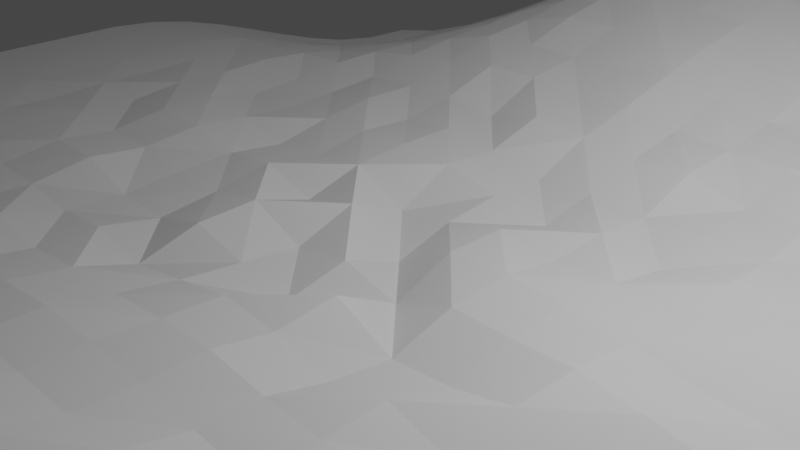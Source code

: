 # Source: plane.blend  (saved by Blender 2.81.16; exported with 4.5.12 LTS)
import bpy
from mathutils import Matrix  # noqa: F401  (used for matrix-valued properties, if any)

bpy.ops.wm.read_factory_settings(use_empty=True)
scene = bpy.context.scene
scene.name = 'Scene'

# ---- collections
col_collection = bpy.data.collections.new('Collection'); scene.collection.children.link(col_collection)

# ---- world
world_world = bpy.data.worlds.new('World'); scene.world = world_world
world_world.use_nodes = True; world_world.node_tree.nodes.clear()
_N = world_world.node_tree.nodes; _L = world_world.node_tree.links
n0 = _N.new('ShaderNodeOutputWorld'); n0.name = 'World Output'; n0.location = (300, 300)
n1 = _N.new('ShaderNodeBackground'); n1.name = 'Background'; n1.location = (10, 300)
n1.inputs[0].default_value = (0.05088, 0.05088, 0.05088, 1.0)
_L.new(n1.outputs[0], n0.inputs[0])
n0.is_active_output = True
world_world.color = (0.05088, 0.05088, 0.05088)
world_world.use_sun_shadow = False
world_world.sun_shadow_jitter_overblur = 0.0

# ---- cameras
cam_camera = bpy.data.cameras.new('Camera')
cam_camera.clip_end = 100.0
cam_camera.ortho_scale = 7.314

# ---- lights
light_light = bpy.data.lights.new('Light', 'POINT')
light_light.transmission_factor = 0.0
light_light.energy = 1000.0
light_light.shadow_soft_size = 0.1
light_light.shadow_maximum_resolution = 0.006
light_light.use_absolute_resolution = True

# ---- meshes
me_plane = bpy.data.meshes.new('Plane')
me_plane.from_pydata([(-0.8682, -1.233, 0.3341), (1.148, -1.201, 0.2096), (-0.7861, 0.7482, -0.07618), (1.056, 0.7828, 0.2903), (-0.8132, 0.5965, -0.07222), (-0.8725, 0.485, -0.04936), (-0.9398, 0.3831, -0.0233), (-0.9894, 0.2602, -0.004097), (-1.0, 0.09091, 0.0), (-1.0, -0.09091, 0.0), (-0.9934, -0.2843, 0.01666), (-0.9626, -0.5206, 0.09476), (-0.9208, -0.7762, 0.2007), (-0.884, -1.023, 0.294), (-0.7022, -1.205, 0.294), (-0.5538, -1.135, 0.2075), (-0.4038, -1.046, 0.1217), (-0.2409, -0.9738, 0.06746), (-0.05449, -0.9456, 0.07313), (0.1323, -0.9382, 0.08311), (0.3091, -0.9456, 0.07313), (0.4804, -0.9645, 0.05131), (0.69, -1.049, 0.08082), (0.9313, -1.153, 0.1599), (1.113, -0.9713, 0.1597), (1.037, -0.7094, 0.048), (0.9822, -0.4834, -0.03548), (0.9757, -0.308, -0.04773), (0.9757, -0.1262, -0.04773), (0.9811, 0.06344, -0.03714), (0.9913, 0.2452, -0.008125), (1.01, 0.3846, 0.07111), (1.032, 0.5035, 0.1712), (1.049, 0.627, 0.2555), (0.867, 0.8089, 0.2555), (0.6702, 0.8695, 0.1761), (0.4817, 0.9392, 0.1232), (0.3035, 0.9911, 0.1142), (0.1322, 1.003, 0.1475), (-0.04393, 1.003, 0.1676), (-0.2202, 0.9904, 0.1454), (-0.362, 0.9308, 0.09204), (-0.4876, 0.8501, 0.02645), (-0.6213, 0.779, -0.0361), (-0.7158, -0.999, 0.2595), (-0.749, -0.7586, 0.1753), (-0.787, -0.5097, 0.07913), (-0.8139, -0.2804, 0.01096), (-0.8182, -0.09091, -0.0007442), (-0.8182, 0.09091, -0.001176), (-0.8112, 0.2645, -0.002694), (-0.7679, 0.3949, -0.01946), (-0.7063, 0.5042, -0.04147), (-0.6489, 0.6228, -0.04782), (-0.5634, -0.9347, 0.183), (-0.5908, -0.7124, 0.1149), (-0.62, -0.4835, 0.03808), (-0.6359, -0.2735, -0.005397), (-0.6364, -0.09091, -0.003508), (-0.6364, 0.09091, -0.0005791), (-0.6357, 0.2719, -0.00044), (-0.6092, 0.4233, -0.01138), (-0.5592, 0.5523, -0.006209), (-0.5111, 0.6869, 0.006602), (-0.4109, -0.8548, 0.1041), (-0.4315, -0.6554, 0.05225), (-0.4511, -0.4577, 0.001903), (-0.4545, -0.2727, -0.01664), (-0.4545, -0.09091, -0.01296), (-0.4545, 0.09091, -0.01202), (-0.4544, 0.2727, -0.01632), (-0.4447, 0.4501, 0.01299), (-0.4128, 0.6061, 0.04259), (-0.3788, 0.7603, 0.07163), (-0.2462, -0.7926, 0.05562), (-0.2584, -0.6163, 0.0212), (-0.2676, -0.4469, 0.0004501), (-0.2726, -0.2725, -0.01643), (-0.2727, -0.09091, -0.02438), (-0.2727, 0.09091, -0.02369), (-0.2712, 0.2728, -0.0139), (-0.2616, 0.4553, 0.03604), (-0.2474, 0.6373, 0.08577), (-0.2294, 0.8125, 0.1272), (-0.05876, -0.7702, 0.06399), (-0.0692, -0.6039, 0.03408), (-0.08111, -0.4399, 0.0165), (-0.08956, -0.2707, -0.02112), (-0.09091, -0.09091, -0.0421), (-0.09091, 0.09091, -0.05095), (-0.08858, 0.2729, -0.011), (-0.07761, 0.4555, 0.0297), (-0.06269, 0.6383, 0.09664), (-0.04957, 0.8211, 0.1463), (0.1273, -0.7638, 0.07302), (0.1158, -0.5993, 0.04104), (0.1026, -0.437, 0.007192), (0.09297, -0.2697, -0.01082), (0.09091, -0.09091, -0.04887), (0.09091, 0.09091, -0.0127), (0.09244, 0.2728, -0.02026), (0.102, 0.4553, 0.02542), (0.1156, 0.6381, 0.08007), (0.1274, 0.8207, 0.1297), (0.3049, -0.7702, 0.06455), (0.2944, -0.6039, 0.0385), (0.2821, -0.4405, -0.002426), (0.273, -0.2723, -0.004315), (0.2716, -0.09256, -0.01357), (0.2723, 0.09031, -0.01761), (0.2729, 0.2727, -0.02049), (0.2786, 0.455, 0.01975), (0.2886, 0.6368, 0.05079), (0.2988, 0.8128, 0.096), (0.4763, -0.7858, 0.04361), (0.467, -0.6177, 0.02408), (0.4555, -0.453, -0.008811), (0.448, -0.2822, -0.03133), (0.4477, -0.1008, -0.01485), (0.4499, 0.08416, -0.02086), (0.4529, 0.2704, -0.02288), (0.4564, 0.4504, -0.002532), (0.4661, 0.6097, 0.05025), (0.4764, 0.7674, 0.09992), (0.6749, -0.8477, 0.05918), (0.6409, -0.6423, 0.006649), (0.6266, -0.4687, -0.01916), (0.6218, -0.2939, -0.03071), (0.6218, -0.1121, -0.03323), (0.6253, 0.07487, -0.02248), (0.6308, 0.2638, -0.01787), (0.6416, 0.425, 0.03201), (0.655, 0.5635, 0.09736), (0.6655, 0.7042, 0.1525), (0.9035, -0.9349, 0.1202), (0.8407, -0.6894, 0.02746), (0.8015, -0.4787, -0.03269), (0.7968, -0.3039, -0.04208), (0.7968, -0.122, -0.0421), (0.8015, 0.06672, -0.03352), (0.8102, 0.2514, -0.009741), (0.8268, 0.3965, 0.05983), (0.8463, 0.5208, 0.1503), (0.8613, 0.6495, 0.2255), (-0.8725, -1.134, 0.3232), (1.047, -1.187, 0.1955), (1.054, 0.699, 0.2809), (-0.6984, 0.7566, -0.06042), (-0.7941, 0.6654, -0.07724), (-0.8403, 0.5376, -0.06184), (-0.9068, 0.4348, -0.0361), (-0.9684, 0.3262, -0.01222), (-0.9995, 0.1813, -0.0001772), (-1.0, -2.235e-08, 0.0), (-0.9997, -0.1823, 0.0007207), (-0.9804, -0.3983, 0.0497), (-0.9421, -0.6477, 0.1468), (-0.9008, -0.9025, 0.2515), (-0.7816, -1.225, 0.3232), (-0.6275, -1.174, 0.2527), (-0.4796, -1.09, 0.1627), (-0.3247, -1.006, 0.08848), (-0.1504, -0.954, 0.06331), (0.04004, -0.9402, 0.0804), (0.2219, -0.9402, 0.0804), (0.3948, -0.9535, 0.06255), (0.579, -0.9973, 0.05746), (0.8089, -1.105, 0.1165), (1.138, -1.096, 0.1955), (1.077, -0.8392, 0.1073), (1.003, -0.5884, -0.004025), (0.9779, -0.3958, -0.04342), (0.9749, -0.2183, -0.04934), (0.9779, -0.03212, -0.04342), (0.985, 0.1594, -0.02905), (0.9999, 0.3191, 0.0267), (1.021, 0.445, 0.1208), (1.041, 0.5632, 0.2178), (0.9628, 0.7899, 0.2809), (0.7691, 0.8365, 0.2185), (0.5744, 0.9049, 0.1437), (0.3916, 0.9691, 0.1135), (0.2173, 1.002, 0.1268), (0.04545, 1.003, 0.1622), (-0.1359, 1.003, 0.162), (-0.2947, 0.9652, 0.1212), (-0.4253, 0.8912, 0.05989), (-0.552, 0.8114, -0.006298), (-0.6298, 0.6947, -0.04372), (-0.7058, -1.108, 0.285), (-0.7309, -0.8816, 0.2214), (-0.7684, -0.6334, 0.1262), (-0.8028, -0.3908, 0.03901), (-0.8182, -0.1818, -3.302e-05), (-0.8182, 2.235e-08, -0.00152), (-0.8182, 0.1818, -7.552e-05), (-0.7934, 0.3342, -0.009594), (-0.738, 0.4502, -0.03105), (-0.6755, 0.5605, -0.04715), (-0.4951, 0.7639, 0.01645), (-0.5558, -1.038, 0.2021), (-0.5756, -0.8253, 0.1525), (-0.6064, -0.5978, 0.07582), (-0.6304, -0.3742, 0.01302), (-0.6364, -0.1818, -0.003685), (-0.6364, 2.235e-08, -0.01035), (-0.6364, 0.1818, -0.003901), (-0.6268, 0.3522, -0.003749), (-0.5855, 0.4887, -0.008286), (-0.5334, 0.6173, -0.001222), (-0.3673, 0.8428, 0.08362), (-0.4052, -0.952, 0.118), (-0.4202, -0.7555, 0.08179), (-0.4426, -0.5556, 0.02344), (-0.4545, -0.3636, -0.01282), (-0.4545, -0.1818, -0.002413), (-0.4545, 2.235e-08, -0.003674), (-0.4545, 0.1818, -0.02033), (-0.4524, 0.3638, -0.009624), (-0.4304, 0.5298, 0.0293), (-0.3947, 0.6821, 0.05817), (-0.2229, 0.9005, 0.1399), (-0.2421, -0.8829, 0.06457), (-0.2521, -0.7035, 0.03903), (-0.2634, -0.5315, 0.007035), (-0.2709, -0.3609, -0.01504), (-0.2727, -0.1818, -0.03471), (-0.2727, 2.235e-08, -0.00816), (-0.2727, 0.1818, -0.008868), (-0.2673, 0.364, 0.003785), (-0.255, 0.5467, 0.05323), (-0.2382, 0.7253, 0.108), (-0.04546, 0.9123, 0.1622), (-0.05561, -0.8564, 0.07089), (-0.06348, -0.6863, 0.05225), (-0.07528, -0.5221, 0.01872), (-0.08608, -0.3564, -0.003963), (-0.09091, -0.1818, -0.0312), (-0.09091, 2.235e-08, -0.01025), (-0.09081, 0.1818, -0.007054), (-0.08392, 0.3641, 0.01963), (-0.07028, 0.5469, 0.06124), (-0.05556, 0.7298, 0.1191), (0.131, 0.9119, 0.143), (0.131, -0.8493, 0.0804), (0.1221, -0.6808, 0.05792), (0.1091, -0.5184, 0.01606), (0.09706, -0.3544, 0.007341), (0.091, -0.1817, -0.001064), (0.09091, 2.235e-08, -0.01259), (0.09091, 0.1818, -0.04001), (0.09639, 0.364, 0.005169), (0.1087, 0.5467, 0.05568), (0.122, 0.7295, 0.1095), (0.3021, 0.9012, 0.109), (0.308, -0.8564, 0.07089), (0.3002, -0.6863, 0.05211), (0.2883, -0.5222, 0.02511), (0.2768, -0.3575, -0.004906), (0.2715, -0.1836, -0.03256), (0.2719, -0.001195, -0.01007), (0.2727, 0.1817, -0.03295), (0.2748, 0.3638, -0.01275), (0.2833, 0.5462, 0.02859), (0.294, 0.7251, 0.0739), (0.48, 0.8509, 0.1158), (0.4792, -0.874, 0.04909), (0.4723, -0.7007, 0.03568), (0.4611, -0.5355, 0.01307), (0.4508, -0.369, -0.00833), (0.4474, -0.1922, -0.02968), (0.4486, -0.008631, -0.02741), (0.4514, 0.1773, -0.02311), (0.4541, 0.3629, -0.01979), (0.4607, 0.5315, 0.02081), (0.4716, 0.6876, 0.07786), (0.6688, 0.7829, 0.1695), (0.6864, -0.9517, 0.07602), (0.6578, -0.7426, 0.03325), (0.6312, -0.5528, -0.01011), (0.6233, -0.3826, -0.0289), (0.6213, -0.2037, -0.0414), (0.6232, -0.01915, -0.03139), (0.6279, 0.1696, -0.02421), (0.6355, 0.3488, 0.0003951), (0.6484, 0.4956, 0.06432), (0.6608, 0.6318, 0.1276), (0.8655, 0.7238, 0.2476), (0.9239, -1.052, 0.1494), (0.8734, -0.8113, 0.07612), (0.8141, -0.576, -0.01291), (0.7987, -0.392, -0.03832), (0.7961, -0.2139, -0.04357), (0.7987, -0.02835, -0.03898), (0.805, 0.1627, -0.02589), (0.8177, 0.3282, 0.02026), (0.8366, 0.4596, 0.1046), (0.8548, 0.5831, 0.1921), (-0.7967, -1.017, 0.285), (-0.8325, -0.7717, 0.1941), (-0.8733, -0.5177, 0.0907), (-0.9031, -0.2833, 0.01512), (-0.9091, -0.09091, 0.0), (-0.9091, 0.09091, 0.0), (-0.8995, 0.2613, -0.003718), (-0.8515, 0.3861, -0.0223), (-0.7858, 0.49, -0.04774), (-0.7267, 0.6034, -0.06506), (-0.639, -0.971, 0.2234), (-0.6693, -0.7385, 0.147), (-0.7029, -0.4976, 0.06183), (-0.7251, -0.2766, 0.001321), (-0.7273, -0.09091, -0.006573), (-0.7273, 0.09091, -0.005015), (-0.7238, 0.2685, -0.004488), (-0.688, 0.4079, -0.0152), (-0.6315, 0.5258, -0.02699), (-0.5779, 0.6518, -0.02312), (-0.4878, -0.8945, 0.1419), (-0.512, -0.6834, 0.0828), (-0.5368, -0.4696, 0.01565), (-0.5455, -0.2727, -0.01476), (-0.5455, -0.09091, -0.01236), (-0.5455, 0.09091, -0.001535), (-0.5455, 0.2727, -0.01328), (-0.5287, 0.4383, 0.002053), (-0.4871, 0.5802, 0.01834), (-0.4456, 0.7244, 0.03898), (-0.331, -0.8196, 0.07366), (-0.3476, -0.6319, 0.03334), (-0.3609, -0.4505, -0.003879), (-0.3636, -0.2727, -0.02621), (-0.3636, -0.09091, -0.02306), (-0.3636, 0.09091, -0.03209), (-0.3629, 0.2728, -0.001919), (-0.3549, 0.4551, 0.02156), (-0.3337, 0.6264, 0.06407), (-0.3076, 0.791, 0.102), (-0.1544, -0.7772, 0.05495), (-0.1636, -0.6092, 0.03584), (-0.1742, -0.4431, 0.009827), (-0.1811, -0.2717, -0.0356), (-0.1818, -0.09091, -0.006319), (-0.1818, 0.09091, -0.009203), (-0.1797, 0.2729, -0.001654), (-0.1691, 0.4554, 0.03794), (-0.1545, 0.6383, 0.08684), (-0.1417, 0.821, 0.143), (0.0353, -0.7655, 0.06945), (0.02404, -0.6005, 0.03677), (0.01123, -0.4378, 0.01252), (0.001872, -0.2699, -0.003031), (0.0, -0.09091, -0.0261), (-7.451e-09, 0.09091, -0.03566), (0.002091, 0.2729, -0.02939), (0.01275, 0.4554, 0.03871), (0.0273, 0.6383, 0.09623), (0.04007, 0.821, 0.1423), (0.2171, -0.7655, 0.07084), (0.2059, -0.6005, 0.0401), (0.193, -0.4378, 0.002182), (0.1836, -0.27, -0.02897), (0.1818, -0.09096, -0.01408), (0.1818, 0.09091, -0.02265), (0.1826, 0.2728, -0.0247), (0.1905, 0.4552, 0.02167), (0.2025, 0.6378, 0.07174), (0.2129, 0.8204, 0.111), (0.3911, -0.7772, 0.05507), (0.3815, -0.6097, 0.03135), (0.3694, -0.4458, 0.002527), (0.3609, -0.2766, -0.02379), (0.3601, -0.09603, -0.007653), (0.3616, 0.0879, -0.02097), (0.3633, 0.2722, -0.01989), (0.3667, 0.4548, -0.003688), (0.3762, 0.6272, 0.04679), (0.3865, 0.794, 0.09233), (0.5693, -0.8075, 0.04265), (0.5517, -0.627, 0.01256), (0.5409, -0.461, -0.01697), (0.5348, -0.2882, -0.03204), (0.5348, -0.1064, -0.02469), (0.5377, 0.07964, -0.02104), (0.5419, 0.2676, -0.02333), (0.5485, 0.4396, 0.01338), (0.5589, 0.5874, 0.06863), (0.5692, 0.7363, 0.1196), (0.7879, -0.8943, 0.08689), (0.7388, -0.6663, 0.01355), (0.7133, -0.4749, -0.02748), (0.709, -0.2993, -0.03636), (0.709, -0.1175, -0.04315), (0.7132, 0.0704, -0.03227), (0.7203, 0.2576, -0.01436), (0.7344, 0.4097, 0.04748), (0.7512, 0.5403, 0.1267), (0.7641, 0.6742, 0.1924), (1.015, -0.9615, 0.149), (0.942, -0.7043, 0.04191), (0.8914, -0.4819, -0.03509), (0.8856, -0.3069, -0.04623), (0.8856, -0.1251, -0.04623), (0.8908, 0.06429, -0.03598), (0.9005, 0.2468, -0.008621), (0.9187, 0.3876, 0.06809), (0.9398, 0.5079, 0.1657), (0.9565, 0.6329, 0.2476), (0.9492, 0.5683, 0.211), (0.9293, 0.4487, 0.1165), (0.9088, 0.3215, 0.02494), (0.8946, 0.1603, -0.02831), (0.8877, -0.03113, -0.04208), (0.8848, -0.2171, -0.04773), (0.8877, -0.3948, -0.04208), (0.9097, -0.5851, -0.006839), (0.98, -0.832, 0.09842), (1.038, -1.084, 0.1828), (0.7585, 0.6052, 0.1631), (0.7429, 0.4761, 0.08664), (0.7266, 0.338, 0.0127), (0.7162, 0.1658, -0.02758), (0.7106, -0.02418, -0.03957), (0.7084, -0.2093, -0.03762), (0.7106, -0.3878, -0.03436), (0.7198, -0.5634, -0.01607), (0.7641, -0.7788, 0.05181), (0.8037, -1.006, 0.1094), (0.5644, 0.6603, 0.0961), (0.5535, 0.515, 0.03959), (0.5445, 0.3581, -0.001893), (0.5398, 0.1736, -0.01631), (0.536, -0.01378, -0.02889), (0.5344, -0.1978, -0.04094), (0.5369, -0.376, -0.02816), (0.5461, -0.5442, -0.00128), (0.5593, -0.7137, 0.02635), (0.5766, -0.9037, 0.05394), (0.3817, 0.7103, 0.07147), (0.3708, 0.5429, 0.01694), (0.3643, 0.3637, -0.004293), (0.3625, 0.1802, -0.01605), (0.3607, -0.004259, -0.01501), (0.3599, -0.1872, -0.008963), (0.3643, -0.3625, -0.01537), (0.3754, -0.5278, 0.01331), (0.3869, -0.6926, 0.04661), (0.3938, -0.864, 0.06061), (0.2082, 0.7291, 0.09119), (0.1963, 0.5465, 0.04008), (0.1857, 0.3639, 0.01224), (0.1818, 0.1818, -0.01702), (0.1818, -1.158e-06, -0.0075), (0.1818, -0.1818, -0.04184), (0.1876, -0.355, -0.004217), (0.1993, -0.5193, 0.02538), (0.212, -0.6822, 0.0592), (0.2206, -0.8512, 0.07787), (0.03425, 0.7297, 0.117), (0.01989, 0.5469, 0.06887), (0.006587, 0.3641, 0.01195), (5.904e-05, 0.1818, -0.02505), (-3.725e-09, 2.235e-08, -0.06158), (4.635e-05, -0.1817, -0.04738), (0.005806, -0.355, 0.003084), (0.0175, -0.5193, 0.01612), (0.03019, -0.6822, 0.05871), (0.03878, -0.8512, 0.07787), (-0.1476, 0.7297, 0.1203), (-0.162, 0.5469, 0.05419), (-0.1753, 0.3641, -0.007001), (-0.1818, 0.1818, -0.00264), (-0.1818, 2.235e-08, -0.03522), (-0.1818, -0.1818, -0.009725), (-0.1784, -0.3585, -0.0054), (-0.169, -0.5264, 0.01297), (-0.1586, -0.6926, 0.04646), (-0.1514, -0.8643, 0.06108), (-0.32, 0.7083, 0.08621), (-0.3463, 0.5429, 0.04982), (-0.3598, 0.3639, -0.002681), (-0.3636, 0.1818, -0.01406), (-0.3636, 2.235e-08, -0.02036), (-0.3636, -0.1818, -0.03077), (-0.3631, -0.3628, -0.002168), (-0.3558, -0.5398, 0.007207), (-0.3387, -0.7255, 0.05532), (-0.3261, -0.9133, 0.0852), (-0.4649, 0.6505, 0.02803), (-0.5094, 0.5105, 0.008071), (-0.5418, 0.3601, -0.004134), (-0.5455, 0.1818, -0.01931), (-0.5455, 2.235e-08, -0.0006371), (-0.5455, -0.1818, -0.002568), (-0.5436, -0.3669, 0.003098), (-0.5256, -0.5761, 0.04807), (-0.4986, -0.7901, 0.1155), (-0.4813, -0.9951, 0.1583), (-0.6027, 0.5861, -0.02707), (-0.661, 0.4677, -0.02294), (-0.7097, 0.3428, -0.007796), (-0.7273, 0.1818, -0.001143), (-0.7273, 2.235e-08, -0.002152), (-0.7273, -0.1818, -0.003208), (-0.7164, -0.3829, 0.02702), (-0.6866, -0.6174, 0.1032), (-0.6526, -0.8572, 0.189), (-0.6302, -1.078, 0.2455), (-0.7541, 0.5435, -0.05915), (-0.8192, 0.4388, -0.03479), (-0.8793, 0.3283, -0.01153), (-0.9088, 0.1815, -0.0001079), (-0.9091, 0.0, 0.0), (-0.9089, -0.1821, 0.0004388), (-0.8906, -0.3963, 0.04689), (-0.8533, -0.644, 0.1415), (-0.813, -0.8971, 0.2437), (-0.7856, -1.127, 0.3131), (0.7678, 0.7507, 0.2117), (0.5727, 0.8174, 0.1362), (0.39, 0.8799, 0.107), (0.2161, 0.9112, 0.1226), (0.04402, 0.9122, 0.1571), (-0.1375, 0.9119, 0.1569), (-0.2986, 0.8762, 0.1143), (-0.4318, 0.8041, 0.05029), (-0.5601, 0.7262, -0.01567), (-0.7069, 0.6732, -0.06519), (0.9611, 0.7056, 0.2721)], [], [(528, 3, 178), (188, 147, 527), (199, 187, 526), (210, 186, 525), (221, 185, 524), (232, 184, 523), (243, 183, 522), (521, 37, 182), (520, 36, 181), (519, 35, 180), (518, 34, 179), (189, 298, 517), (190, 299, 516), (191, 300, 515), (514, 47, 301), (193, 302, 513), (512, 49, 303), (195, 304, 511), (196, 305, 510), (197, 306, 509), (198, 307, 508), (200, 308, 507), (201, 309, 506), (202, 310, 505), (203, 311, 504), (503, 58, 312), (502, 59, 313), (206, 314, 501), (207, 315, 500), (208, 316, 499), (209, 317, 498), (211, 318, 497), (212, 319, 496), (213, 320, 495), (214, 321, 494), (215, 322, 493), (216, 323, 492), (491, 70, 324), (218, 325, 490), (219, 326, 489), (220, 327, 488), (222, 328, 487), (223, 329, 486), (224, 330, 485), (225, 331, 484), (483, 78, 332), (482, 79, 333), (228, 334, 481), (229, 335, 480), (230, 336, 479), (231, 337, 478), (233, 338, 477), (476, 85, 339), (475, 86, 340), (474, 87, 341), (237, 342, 473), (238, 343, 472), (239, 344, 471), (240, 345, 470), (241, 346, 469), (242, 347, 468), (467, 94, 348), (466, 95, 349), (465, 96, 350), (464, 97, 351), (463, 98, 352), (249, 353, 462), (250, 354, 461), (251, 355, 460), (252, 356, 459), (253, 357, 458), (457, 104, 358), (456, 105, 359), (455, 106, 360), (454, 107, 361), (453, 108, 362), (452, 109, 363), (261, 364, 451), (262, 365, 450), (449, 112, 366), (448, 113, 367), (447, 114, 368), (446, 115, 369), (445, 116, 370), (444, 117, 371), (443, 118, 372), (442, 119, 373), (441, 120, 374), (440, 121, 375), (439, 122, 376), (438, 123, 377), (437, 124, 378), (436, 125, 379), (435, 126, 380), (434, 127, 381), (433, 128, 382), (432, 129, 383), (431, 130, 384), (430, 131, 385), (429, 132, 386), (428, 133, 387), (427, 134, 388), (426, 135, 389), (425, 136, 390), (424, 137, 391), (423, 138, 392), (422, 139, 393), (294, 394, 421), (295, 395, 420), (296, 396, 419), (418, 143, 397), (417, 24, 398), (416, 25, 399), (415, 26, 400), (414, 27, 401), (413, 28, 402), (173, 403, 412), (174, 404, 411), (175, 405, 410), (176, 406, 409), (177, 407, 408), (408, 143, 297), (406, 297, 142), (32, 408, 406), (409, 142, 296), (405, 296, 141), (31, 409, 405), (410, 141, 295), (404, 295, 140), (30, 410, 404), (411, 140, 294), (403, 294, 139), (29, 411, 403), (412, 139, 293), (138, 412, 293), (28, 412, 402), (292, 402, 138), (137, 413, 292), (401, 172, 413), (291, 401, 137), (136, 414, 291), (400, 171, 414), (290, 400, 136), (135, 415, 290), (399, 170, 415), (289, 399, 135), (134, 416, 289), (398, 169, 416), (288, 398, 134), (23, 417, 288), (145, 168, 417), (286, 397, 133), (396, 286, 132), (142, 418, 396), (419, 132, 285), (395, 285, 131), (141, 419, 395), (420, 131, 284), (130, 420, 284), (140, 420, 394), (283, 394, 130), (129, 421, 283), (393, 294, 421), (282, 393, 129), (128, 422, 282), (392, 293, 422), (281, 392, 128), (127, 423, 281), (391, 292, 423), (280, 391, 127), (126, 424, 280), (390, 291, 424), (279, 390, 126), (125, 425, 279), (389, 290, 425), (278, 389, 125), (124, 426, 278), (388, 289, 426), (277, 388, 124), (22, 427, 277), (167, 288, 427), (275, 387, 123), (122, 428, 275), (386, 286, 428), (274, 386, 122), (121, 429, 274), (385, 285, 429), (273, 385, 121), (120, 430, 273), (384, 284, 430), (272, 384, 120), (119, 431, 272), (383, 283, 431), (271, 383, 119), (118, 432, 271), (382, 282, 432), (270, 382, 118), (117, 433, 270), (381, 281, 433), (269, 381, 117), (116, 434, 269), (380, 280, 434), (268, 380, 116), (115, 435, 268), (379, 279, 435), (267, 379, 115), (114, 436, 267), (378, 278, 436), (266, 378, 114), (21, 437, 266), (166, 277, 437), (264, 377, 113), (112, 438, 264), (376, 275, 438), (263, 376, 112), (111, 439, 263), (375, 274, 439), (440, 111, 262), (374, 262, 110), (374, 273, 440), (261, 374, 110), (109, 441, 261), (373, 272, 441), (260, 373, 109), (108, 442, 260), (372, 271, 442), (259, 372, 108), (107, 443, 259), (371, 270, 443), (258, 371, 107), (106, 444, 258), (370, 269, 444), (257, 370, 106), (105, 445, 257), (369, 268, 445), (256, 369, 105), (104, 446, 256), (368, 267, 446), (255, 368, 104), (20, 447, 255), (165, 266, 447), (448, 103, 253), (366, 253, 102), (366, 264, 448), (449, 102, 252), (365, 252, 101), (111, 449, 365), (450, 101, 251), (364, 251, 100), (364, 262, 450), (451, 100, 250), (99, 451, 250), (109, 451, 363), (452, 99, 249), (362, 249, 98), (362, 260, 452), (453, 98, 248), (97, 453, 248), (361, 259, 453), (247, 361, 97), (96, 454, 247), (360, 258, 454), (246, 360, 96), (95, 455, 246), (359, 257, 455), (245, 359, 95), (94, 456, 245), (358, 256, 456), (244, 358, 94), (19, 457, 244), (164, 255, 457), (458, 93, 242), (356, 242, 92), (102, 458, 356), (459, 92, 241), (355, 241, 91), (101, 459, 355), (460, 91, 240), (90, 460, 240), (100, 460, 354), (461, 90, 239), (89, 461, 239), (353, 250, 461), (462, 89, 238), (352, 238, 88), (98, 462, 352), (463, 88, 237), (87, 463, 237), (351, 248, 463), (236, 351, 87), (86, 464, 236), (350, 247, 464), (235, 350, 86), (85, 465, 235), (349, 246, 465), (234, 349, 85), (84, 466, 234), (348, 245, 466), (467, 84, 233), (163, 233, 18), (19, 467, 163), (468, 83, 231), (346, 231, 82), (92, 468, 346), (469, 82, 230), (345, 230, 81), (91, 469, 345), (470, 81, 229), (344, 229, 80), (90, 470, 344), (471, 80, 228), (343, 228, 79), (343, 239, 471), (227, 343, 79), (342, 227, 78), (342, 238, 472), (473, 78, 226), (341, 226, 77), (341, 237, 473), (474, 77, 225), (76, 474, 225), (340, 236, 474), (224, 340, 76), (75, 475, 224), (339, 235, 475), (476, 75, 223), (338, 223, 74), (84, 476, 338), (477, 74, 222), (162, 222, 17), (18, 477, 162), (478, 73, 220), (336, 220, 72), (82, 478, 336), (479, 72, 219), (335, 219, 71), (81, 479, 335), (480, 71, 218), (334, 218, 70), (80, 480, 334), (481, 70, 217), (69, 481, 217), (79, 481, 333), (482, 69, 216), (68, 482, 216), (78, 482, 332), (483, 68, 215), (67, 483, 215), (331, 226, 483), (484, 67, 214), (330, 214, 66), (76, 484, 330), (485, 66, 213), (329, 213, 65), (75, 485, 329), (486, 65, 212), (328, 212, 64), (74, 486, 328), (487, 64, 211), (161, 211, 16), (17, 487, 161), (488, 63, 209), (326, 209, 62), (72, 488, 326), (489, 62, 208), (325, 208, 61), (71, 489, 325), (490, 61, 207), (324, 207, 60), (70, 490, 324), (491, 60, 206), (323, 206, 59), (69, 491, 323), (492, 59, 205), (322, 205, 58), (322, 216, 492), (493, 58, 204), (57, 493, 204), (321, 215, 493), (494, 57, 203), (320, 203, 56), (66, 494, 320), (495, 56, 202), (319, 202, 55), (65, 495, 319), (496, 55, 201), (318, 201, 54), (64, 496, 318), (497, 54, 200), (160, 200, 15), (16, 497, 160), (498, 53, 198), (316, 198, 52), (62, 498, 316), (499, 52, 197), (315, 197, 51), (61, 499, 315), (500, 51, 196), (314, 196, 50), (60, 500, 314), (501, 50, 195), (49, 501, 195), (59, 501, 313), (502, 49, 194), (48, 502, 194), (58, 502, 312), (503, 48, 193), (47, 503, 193), (57, 503, 311), (504, 47, 192), (310, 192, 46), (56, 504, 310), (505, 46, 191), (309, 191, 45), (55, 505, 309), (506, 45, 190), (308, 190, 44), (54, 506, 308), (507, 44, 189), (159, 189, 14), (15, 507, 159), (508, 4, 149), (306, 149, 5), (52, 508, 306), (509, 5, 150), (305, 150, 6), (51, 509, 305), (510, 6, 151), (304, 151, 7), (50, 510, 304), (511, 7, 152), (303, 152, 8), (49, 511, 303), (512, 8, 153), (302, 153, 9), (48, 512, 302), (154, 302, 9), (10, 513, 154), (301, 193, 513), (155, 301, 10), (11, 514, 155), (300, 192, 514), (156, 300, 11), (12, 515, 156), (45, 515, 299), (157, 299, 12), (13, 516, 157), (44, 516, 298), (517, 13, 144), (158, 144, 0), (14, 517, 158), (276, 179, 35), (133, 518, 276), (397, 287, 518), (265, 180, 36), (123, 519, 265), (387, 276, 519), (254, 181, 37), (113, 520, 254), (377, 265, 520), (243, 182, 38), (103, 521, 243), (367, 254, 521), (522, 39, 232), (357, 232, 93), (103, 522, 357), (523, 40, 221), (347, 221, 83), (93, 523, 347), (524, 41, 210), (337, 210, 73), (83, 524, 337), (525, 42, 199), (327, 199, 63), (73, 525, 327), (526, 43, 188), (317, 188, 53), (63, 526, 317), (527, 2, 148), (307, 148, 4), (53, 527, 307), (287, 178, 34), (143, 528, 287), (33, 528, 407), (528, 146, 3), (188, 43, 147), (199, 42, 187), (210, 41, 186), (221, 40, 185), (232, 39, 184), (243, 38, 183), (521, 254, 37), (520, 265, 36), (519, 276, 35), (518, 287, 34), (189, 44, 298), (190, 45, 299), (191, 46, 300), (514, 192, 47), (193, 48, 302), (512, 194, 49), (195, 50, 304), (196, 51, 305), (197, 52, 306), (198, 53, 307), (200, 54, 308), (201, 55, 309), (202, 56, 310), (203, 57, 311), (503, 204, 58), (502, 205, 59), (206, 60, 314), (207, 61, 315), (208, 62, 316), (209, 63, 317), (211, 64, 318), (212, 65, 319), (213, 66, 320), (214, 67, 321), (215, 68, 322), (216, 69, 323), (491, 217, 70), (218, 71, 325), (219, 72, 326), (220, 73, 327), (222, 74, 328), (223, 75, 329), (224, 76, 330), (225, 77, 331), (483, 226, 78), (482, 227, 79), (228, 80, 334), (229, 81, 335), (230, 82, 336), (231, 83, 337), (233, 84, 338), (476, 234, 85), (475, 235, 86), (474, 236, 87), (237, 88, 342), (238, 89, 343), (239, 90, 344), (240, 91, 345), (241, 92, 346), (242, 93, 347), (467, 244, 94), (466, 245, 95), (465, 246, 96), (464, 247, 97), (463, 248, 98), (249, 99, 353), (250, 100, 354), (251, 101, 355), (252, 102, 356), (253, 103, 357), (457, 255, 104), (456, 256, 105), (455, 257, 106), (454, 258, 107), (453, 259, 108), (452, 260, 109), (261, 110, 364), (262, 111, 365), (449, 263, 112), (448, 264, 113), (447, 266, 114), (446, 267, 115), (445, 268, 116), (444, 269, 117), (443, 270, 118), (442, 271, 119), (441, 272, 120), (440, 273, 121), (439, 274, 122), (438, 275, 123), (437, 277, 124), (436, 278, 125), (435, 279, 126), (434, 280, 127), (433, 281, 128), (432, 282, 129), (431, 283, 130), (430, 284, 131), (429, 285, 132), (428, 286, 133), (427, 288, 134), (426, 289, 135), (425, 290, 136), (424, 291, 137), (423, 292, 138), (422, 293, 139), (294, 140, 394), (295, 141, 395), (296, 142, 396), (418, 297, 143), (417, 168, 24), (416, 169, 25), (415, 170, 26), (414, 171, 27), (413, 172, 28), (173, 29, 403), (174, 30, 404), (175, 31, 405), (176, 32, 406), (177, 33, 407), (408, 407, 143), (406, 408, 297), (32, 177, 408), (409, 406, 142), (405, 409, 296), (31, 176, 409), (410, 405, 141), (404, 410, 295), (30, 175, 410), (411, 404, 140), (403, 411, 294), (29, 174, 411), (412, 403, 139), (138, 402, 412), (28, 173, 412), (292, 413, 402), (137, 401, 413), (401, 27, 172), (291, 414, 401), (136, 400, 414), (400, 26, 171), (290, 415, 400), (135, 399, 415), (399, 25, 170), (289, 416, 399), (134, 398, 416), (398, 24, 169), (288, 417, 398), (23, 145, 417), (145, 1, 168), (286, 418, 397), (396, 418, 286), (142, 297, 418), (419, 396, 132), (395, 419, 285), (141, 296, 419), (420, 395, 131), (130, 394, 420), (140, 295, 420), (283, 421, 394), (129, 393, 421), (393, 139, 294), (282, 422, 393), (128, 392, 422), (392, 138, 293), (281, 423, 392), (127, 391, 423), (391, 137, 292), (280, 424, 391), (126, 390, 424), (390, 136, 291), (279, 425, 390), (125, 389, 425), (389, 135, 290), (278, 426, 389), (124, 388, 426), (388, 134, 289), (277, 427, 388), (22, 167, 427), (167, 23, 288), (275, 428, 387), (122, 386, 428), (386, 132, 286), (274, 429, 386), (121, 385, 429), (385, 131, 285), (273, 430, 385), (120, 384, 430), (384, 130, 284), (272, 431, 384), (119, 383, 431), (383, 129, 283), (271, 432, 383), (118, 382, 432), (382, 128, 282), (270, 433, 382), (117, 381, 433), (381, 127, 281), (269, 434, 381), (116, 380, 434), (380, 126, 280), (268, 435, 380), (115, 379, 435), (379, 125, 279), (267, 436, 379), (114, 378, 436), (378, 124, 278), (266, 437, 378), (21, 166, 437), (166, 22, 277), (264, 438, 377), (112, 376, 438), (376, 122, 275), (263, 439, 376), (111, 375, 439), (375, 121, 274), (440, 375, 111), (374, 440, 262), (374, 120, 273), (261, 441, 374), (109, 373, 441), (373, 119, 272), (260, 442, 373), (108, 372, 442), (372, 118, 271), (259, 443, 372), (107, 371, 443), (371, 117, 270), (258, 444, 371), (106, 370, 444), (370, 116, 269), (257, 445, 370), (105, 369, 445), (369, 115, 268), (256, 446, 369), (104, 368, 446), (368, 114, 267), (255, 447, 368), (20, 165, 447), (165, 21, 266), (448, 367, 103), (366, 448, 253), (366, 112, 264), (449, 366, 102), (365, 449, 252), (111, 263, 449), (450, 365, 101), (364, 450, 251), (364, 110, 262), (451, 364, 100), (99, 363, 451), (109, 261, 451), (452, 363, 99), (362, 452, 249), (362, 108, 260), (453, 362, 98), (97, 361, 453), (361, 107, 259), (247, 454, 361), (96, 360, 454), (360, 106, 258), (246, 455, 360), (95, 359, 455), (359, 105, 257), (245, 456, 359), (94, 358, 456), (358, 104, 256), (244, 457, 358), (19, 164, 457), (164, 20, 255), (458, 357, 93), (356, 458, 242), (102, 253, 458), (459, 356, 92), (355, 459, 241), (101, 252, 459), (460, 355, 91), (90, 354, 460), (100, 251, 460), (461, 354, 90), (89, 353, 461), (353, 99, 250), (462, 353, 89), (352, 462, 238), (98, 249, 462), (463, 352, 88), (87, 351, 463), (351, 97, 248), (236, 464, 351), (86, 350, 464), (350, 96, 247), (235, 465, 350), (85, 349, 465), (349, 95, 246), (234, 466, 349), (84, 348, 466), (348, 94, 245), (467, 348, 84), (163, 467, 233), (19, 244, 467), (468, 347, 83), (346, 468, 231), (92, 242, 468), (469, 346, 82), (345, 469, 230), (91, 241, 469), (470, 345, 81), (344, 470, 229), (90, 240, 470), (471, 344, 80), (343, 471, 228), (343, 89, 239), (227, 472, 343), (342, 472, 227), (342, 88, 238), (473, 342, 78), (341, 473, 226), (341, 87, 237), (474, 341, 77), (76, 340, 474), (340, 86, 236), (224, 475, 340), (75, 339, 475), (339, 85, 235), (476, 339, 75), (338, 476, 223), (84, 234, 476), (477, 338, 74), (162, 477, 222), (18, 233, 477), (478, 337, 73), (336, 478, 220), (82, 231, 478), (479, 336, 72), (335, 479, 219), (81, 230, 479), (480, 335, 71), (334, 480, 218), (80, 229, 480), (481, 334, 70), (69, 333, 481), (79, 228, 481), (482, 333, 69), (68, 332, 482), (78, 227, 482), (483, 332, 68), (67, 331, 483), (331, 77, 226), (484, 331, 67), (330, 484, 214), (76, 225, 484), (485, 330, 66), (329, 485, 213), (75, 224, 485), (486, 329, 65), (328, 486, 212), (74, 223, 486), (487, 328, 64), (161, 487, 211), (17, 222, 487), (488, 327, 63), (326, 488, 209), (72, 220, 488), (489, 326, 62), (325, 489, 208), (71, 219, 489), (490, 325, 61), (324, 490, 207), (70, 218, 490), (491, 324, 60), (323, 491, 206), (69, 217, 491), (492, 323, 59), (322, 492, 205), (322, 68, 216), (493, 322, 58), (57, 321, 493), (321, 67, 215), (494, 321, 57), (320, 494, 203), (66, 214, 494), (495, 320, 56), (319, 495, 202), (65, 213, 495), (496, 319, 55), (318, 496, 201), (64, 212, 496), (497, 318, 54), (160, 497, 200), (16, 211, 497), (498, 317, 53), (316, 498, 198), (62, 209, 498), (499, 316, 52), (315, 499, 197), (61, 208, 499), (500, 315, 51), (314, 500, 196), (60, 207, 500), (501, 314, 50), (49, 313, 501), (59, 206, 501), (502, 313, 49), (48, 312, 502), (58, 205, 502), (503, 312, 48), (47, 311, 503), (57, 204, 503), (504, 311, 47), (310, 504, 192), (56, 203, 504), (505, 310, 46), (309, 505, 191), (55, 202, 505), (506, 309, 45), (308, 506, 190), (54, 201, 506), (507, 308, 44), (159, 507, 189), (15, 200, 507), (508, 307, 4), (306, 508, 149), (52, 198, 508), (509, 306, 5), (305, 509, 150), (51, 197, 509), (510, 305, 6), (304, 510, 151), (50, 196, 510), (511, 304, 7), (303, 511, 152), (49, 195, 511), (512, 303, 8), (302, 512, 153), (48, 194, 512), (154, 513, 302), (10, 301, 513), (301, 47, 193), (155, 514, 301), (11, 300, 514), (300, 46, 192), (156, 515, 300), (12, 299, 515), (45, 191, 515), (157, 516, 299), (13, 298, 516), (44, 190, 516), (517, 298, 13), (158, 517, 144), (14, 189, 517), (276, 518, 179), (133, 397, 518), (397, 143, 287), (265, 519, 180), (123, 387, 519), (387, 133, 276), (254, 520, 181), (113, 377, 520), (377, 123, 265), (243, 521, 182), (103, 367, 521), (367, 113, 254), (522, 183, 39), (357, 522, 232), (103, 243, 522), (523, 184, 40), (347, 523, 221), (93, 232, 523), (524, 185, 41), (337, 524, 210), (83, 221, 524), (525, 186, 42), (327, 525, 199), (73, 210, 525), (526, 187, 43), (317, 526, 188), (63, 199, 526), (527, 147, 2), (307, 527, 148), (53, 188, 527), (287, 528, 178), (143, 407, 528), (33, 146, 528)])
_uv = me_plane.uv_layers.new(name='UVMap')
_uv.uv.foreach_set('vector', [0.9545, 0.9545, 1.0, 1.0, 0.9545, 1.0, 0.09091, 0.9545, 0.04545, 1.0, 0.04545, 0.9545, 0.1818, 0.9545, 0.1364, 1.0, 0.1364, 0.9545, 0.2727, 0.9545, 0.2273, 1.0, 0.2273, 0.9545, 0.3636, 0.9545, 0.3182, 1.0, 0.3182, 0.9545, 0.4545, 0.9545, 0.4091, 1.0, 0.4091, 0.9545, 0.5455, 0.9545, 0.5, 1.0, 0.5, 0.9545, 0.5909, 0.9545, 0.6364, 1.0, 0.5909, 1.0, 0.6818, 0.9545, 0.7273, 1.0, 0.6818, 1.0, 0.7727, 0.9545, 0.8182, 1.0, 0.7727, 1.0, 0.8636, 0.9545, 0.9091, 1.0, 0.8636, 1.0, 0.09091, 0.04545, 0.04545, 0.09091, 0.04545, 0.04545, 0.09091, 0.1364, 0.04545, 0.1818, 0.04545, 0.1364, 0.09091, 0.2273, 0.04545, 0.2727, 0.04545, 0.2273, 0.04545, 0.3182, 0.09091, 0.3636, 0.04545, 0.3636, 0.09091, 0.4091, 0.04545, 0.4545, 0.04545, 0.4091, 0.04545, 0.5, 0.09091, 0.5455, 0.04545, 0.5455, 0.09091, 0.5909, 0.04545, 0.6364, 0.04545, 0.5909, 0.09091, 0.6818, 0.04545, 0.7273, 0.04545, 0.6818, 0.09091, 0.7727, 0.04545, 0.8182, 0.04545, 0.7727, 0.09091, 0.8636, 0.04545, 0.9091, 0.04545, 0.8636, 0.1818, 0.04545, 0.1364, 0.09091, 0.1364, 0.04545, 0.1818, 0.1364, 0.1364, 0.1818, 0.1364, 0.1364, 0.1818, 0.2273, 0.1364, 0.2727, 0.1364, 0.2273, 0.1818, 0.3182, 0.1364, 0.3636, 0.1364, 0.3182, 0.1364, 0.4091, 0.1818, 0.4545, 0.1364, 0.4545, 0.1364, 0.5, 0.1818, 0.5455, 0.1364, 0.5455, 0.1818, 0.5909, 0.1364, 0.6364, 0.1364, 0.5909, 0.1818, 0.6818, 0.1364, 0.7273, 0.1364, 0.6818, 0.1818, 0.7727, 0.1364, 0.8182, 0.1364, 0.7727, 0.1818, 0.8636, 0.1364, 0.9091, 0.1364, 0.8636, 0.2727, 0.04545, 0.2273, 0.09091, 0.2273, 0.04545, 0.2727, 0.1364, 0.2273, 0.1818, 0.2273, 0.1364, 0.2727, 0.2273, 0.2273, 0.2727, 0.2273, 0.2273, 0.2727, 0.3182, 0.2273, 0.3636, 0.2273, 0.3182, 0.2727, 0.4091, 0.2273, 0.4545, 0.2273, 0.4091, 0.2727, 0.5, 0.2273, 0.5455, 0.2273, 0.5, 0.2273, 0.5909, 0.2727, 0.6364, 0.2273, 0.6364, 0.2727, 0.6818, 0.2273, 0.7273, 0.2273, 0.6818, 0.2727, 0.7727, 0.2273, 0.8182, 0.2273, 0.7727, 0.2727, 0.8636, 0.2273, 0.9091, 0.2273, 0.8636, 0.3636, 0.04545, 0.3182, 0.09091, 0.3182, 0.04545, 0.3636, 0.1364, 0.3182, 0.1818, 0.3182, 0.1364, 0.3636, 0.2273, 0.3182, 0.2727, 0.3182, 0.2273, 0.3636, 0.3182, 0.3182, 0.3636, 0.3182, 0.3182, 0.3182, 0.4091, 0.3636, 0.4545, 0.3182, 0.4545, 0.3182, 0.5, 0.3636, 0.5455, 0.3182, 0.5455, 0.3636, 0.5909, 0.3182, 0.6364, 0.3182, 0.5909, 0.3636, 0.6818, 0.3182, 0.7273, 0.3182, 0.6818, 0.3636, 0.7727, 0.3182, 0.8182, 0.3182, 0.7727, 0.3636, 0.8636, 0.3182, 0.9091, 0.3182, 0.8636, 0.4545, 0.04545, 0.4091, 0.09091, 0.4091, 0.04545, 0.4091, 0.1364, 0.4545, 0.1818, 0.4091, 0.1818, 0.4091, 0.2273, 0.4545, 0.2727, 0.4091, 0.2727, 0.4091, 0.3182, 0.4545, 0.3636, 0.4091, 0.3636, 0.4545, 0.4091, 0.4091, 0.4545, 0.4091, 0.4091, 0.4545, 0.5, 0.4091, 0.5455, 0.4091, 0.5, 0.4545, 0.5909, 0.4091, 0.6364, 0.4091, 0.5909, 0.4545, 0.6818, 0.4091, 0.7273, 0.4091, 0.6818, 0.4545, 0.7727, 0.4091, 0.8182, 0.4091, 0.7727, 0.4545, 0.8636, 0.4091, 0.9091, 0.4091, 0.8636, 0.5, 0.04545, 0.5455, 0.09091, 0.5, 0.09091, 0.5, 0.1364, 0.5455, 0.1818, 0.5, 0.1818, 0.5, 0.2273, 0.5455, 0.2727, 0.5, 0.2727, 0.5, 0.3182, 0.5455, 0.3636, 0.5, 0.3636, 0.5, 0.4091, 0.5455, 0.4545, 0.5, 0.4545, 0.5455, 0.5, 0.5, 0.5455, 0.5, 0.5, 0.5455, 0.5909, 0.5, 0.6364, 0.5, 0.5909, 0.5455, 0.6818, 0.5, 0.7273, 0.5, 0.6818, 0.5455, 0.7727, 0.5, 0.8182, 0.5, 0.7727, 0.5455, 0.8636, 0.5, 0.9091, 0.5, 0.8636, 0.5909, 0.04545, 0.6364, 0.09091, 0.5909, 0.09091, 0.5909, 0.1364, 0.6364, 0.1818, 0.5909, 0.1818, 0.5909, 0.2273, 0.6364, 0.2727, 0.5909, 0.2727, 0.5909, 0.3182, 0.6364, 0.3636, 0.5909, 0.3636, 0.5909, 0.4091, 0.6364, 0.4545, 0.5909, 0.4545, 0.5909, 0.5, 0.6364, 0.5455, 0.5909, 0.5455, 0.6364, 0.5909, 0.5909, 0.6364, 0.5909, 0.5909, 0.6364, 0.6818, 0.5909, 0.7273, 0.5909, 0.6818, 0.5909, 0.7727, 0.6364, 0.8182, 0.5909, 0.8182, 0.5909, 0.8636, 0.6364, 0.9091, 0.5909, 0.9091, 0.6818, 0.04545, 0.7273, 0.09091, 0.6818, 0.09091, 0.6818, 0.1364, 0.7273, 0.1818, 0.6818, 0.1818, 0.6818, 0.2273, 0.7273, 0.2727, 0.6818, 0.2727, 0.6818, 0.3182, 0.7273, 0.3636, 0.6818, 0.3636, 0.6818, 0.4091, 0.7273, 0.4545, 0.6818, 0.4545, 0.6818, 0.5, 0.7273, 0.5455, 0.6818, 0.5455, 0.6818, 0.5909, 0.7273, 0.6364, 0.6818, 0.6364, 0.6818, 0.6818, 0.7273, 0.7273, 0.6818, 0.7273, 0.6818, 0.7727, 0.7273, 0.8182, 0.6818, 0.8182, 0.6818, 0.8636, 0.7273, 0.9091, 0.6818, 0.9091, 0.7727, 0.04545, 0.8182, 0.09091, 0.7727, 0.09091, 0.7727, 0.1364, 0.8182, 0.1818, 0.7727, 0.1818, 0.7727, 0.2273, 0.8182, 0.2727, 0.7727, 0.2727, 0.7727, 0.3182, 0.8182, 0.3636, 0.7727, 0.3636, 0.7727, 0.4091, 0.8182, 0.4545, 0.7727, 0.4545, 0.7727, 0.5, 0.8182, 0.5455, 0.7727, 0.5455, 0.7727, 0.5909, 0.8182, 0.6364, 0.7727, 0.6364, 0.7727, 0.6818, 0.8182, 0.7273, 0.7727, 0.7273, 0.7727, 0.7727, 0.8182, 0.8182, 0.7727, 0.8182, 0.7727, 0.8636, 0.8182, 0.9091, 0.7727, 0.9091, 0.8636, 0.04545, 0.9091, 0.09091, 0.8636, 0.09091, 0.8636, 0.1364, 0.9091, 0.1818, 0.8636, 0.1818, 0.8636, 0.2273, 0.9091, 0.2727, 0.8636, 0.2727, 0.8636, 0.3182, 0.9091, 0.3636, 0.8636, 0.3636, 0.8636, 0.4091, 0.9091, 0.4545, 0.8636, 0.4545, 0.8636, 0.5, 0.9091, 0.5455, 0.8636, 0.5455, 0.9091, 0.5909, 0.8636, 0.6364, 0.8636, 0.5909, 0.9091, 0.6818, 0.8636, 0.7273, 0.8636, 0.6818, 0.9091, 0.7727, 0.8636, 0.8182, 0.8636, 0.7727, 0.8636, 0.8636, 0.9091, 0.9091, 0.8636, 0.9091, 0.9545, 0.04545, 1.0, 0.09091, 0.9545, 0.09091, 0.9545, 0.1364, 1.0, 0.1818, 0.9545, 0.1818, 0.9545, 0.2273, 1.0, 0.2727, 0.9545, 0.2727, 0.9545, 0.3182, 1.0, 0.3636, 0.9545, 0.3636, 0.9545, 0.4091, 1.0, 0.4545, 0.9545, 0.4545, 1.0, 0.5, 0.9545, 0.5455, 0.9545, 0.5, 1.0, 0.5909, 0.9545, 0.6364, 0.9545, 0.5909, 1.0, 0.6818, 0.9545, 0.7273, 0.9545, 0.6818, 1.0, 0.7727, 0.9545, 0.8182, 0.9545, 0.7727, 1.0, 0.8636, 0.9545, 0.9091, 0.9545, 0.8636, 0.9545, 0.8636, 0.9091, 0.9091, 0.9091, 0.8636, 0.9545, 0.8182, 0.9091, 0.8636, 0.9091, 0.8182, 1.0, 0.8182, 0.9545, 0.8636, 0.9545, 0.8182, 0.9545, 0.7727, 0.9091, 0.8182, 0.9091, 0.7727, 0.9545, 0.7273, 0.9091, 0.7727, 0.9091, 0.7273, 1.0, 0.7273, 0.9545, 0.7727, 0.9545, 0.7273, 0.9545, 0.6818, 0.9091, 0.7273, 0.9091, 0.6818, 0.9545, 0.6364, 0.9091, 0.6818, 0.9091, 0.6364, 1.0, 0.6364, 0.9545, 0.6818, 0.9545, 0.6364, 0.9545, 0.5909, 0.9091, 0.6364, 0.9091, 0.5909, 0.9545, 0.5455, 0.9091, 0.5909, 0.9091, 0.5455, 1.0, 0.5455, 0.9545, 0.5909, 0.9545, 0.5455, 0.9545, 0.5, 0.9091, 0.5455, 0.9091, 0.5, 0.9091, 0.4545, 0.9545, 0.5, 0.9091, 0.5, 1.0, 0.4545, 0.9545, 0.5, 0.9545, 0.4545, 0.9091, 0.4091, 0.9545, 0.4545, 0.9091, 0.4545, 0.9091, 0.3636, 0.9545, 0.4091, 0.9091, 0.4091, 0.9545, 0.3636, 1.0, 0.4091, 0.9545, 0.4091, 0.9091, 0.3182, 0.9545, 0.3636, 0.9091, 0.3636, 0.9091, 0.2727, 0.9545, 0.3182, 0.9091, 0.3182, 0.9545, 0.2727, 1.0, 0.3182, 0.9545, 0.3182, 0.9091, 0.2273, 0.9545, 0.2727, 0.9091, 0.2727, 0.9091, 0.1818, 0.9545, 0.2273, 0.9091, 0.2273, 0.9545, 0.1818, 1.0, 0.2273, 0.9545, 0.2273, 0.9091, 0.1364, 0.9545, 0.1818, 0.9091, 0.1818, 0.9091, 0.09091, 0.9545, 0.1364, 0.9091, 0.1364, 0.9545, 0.09091, 1.0, 0.1364, 0.9545, 0.1364, 0.9091, 0.04545, 0.9545, 0.09091, 0.9091, 0.09091, 0.9091, 0.0, 0.9545, 0.04545, 0.9091, 0.04545, 0.9545, 0.0, 1.0, 0.04545, 0.9545, 0.04545, 0.8182, 0.8636, 0.8636, 0.9091, 0.8182, 0.9091, 0.8636, 0.8182, 0.8182, 0.8636, 0.8182, 0.8182, 0.9091, 0.8182, 0.8636, 0.8636, 0.8636, 0.8182, 0.8636, 0.7727, 0.8182, 0.8182, 0.8182, 0.7727, 0.8636, 0.7273, 0.8182, 0.7727, 0.8182, 0.7273, 0.9091, 0.7273, 0.8636, 0.7727, 0.8636, 0.7273, 0.8636, 0.6818, 0.8182, 0.7273, 0.8182, 0.6818, 0.8182, 0.6364, 0.8636, 0.6818, 0.8182, 0.6818, 0.9091, 0.6364, 0.8636, 0.6818, 0.8636, 0.6364, 0.8182, 0.5909, 0.8636, 0.6364, 0.8182, 0.6364, 0.8182, 0.5455, 0.8636, 0.5909, 0.8182, 0.5909, 0.8636, 0.5455, 0.9091, 0.5909, 0.8636, 0.5909, 0.8182, 0.5, 0.8636, 0.5455, 0.8182, 0.5455, 0.8182, 0.4545, 0.8636, 0.5, 0.8182, 0.5, 0.8636, 0.4545, 0.9091, 0.5, 0.8636, 0.5, 0.8182, 0.4091, 0.8636, 0.4545, 0.8182, 0.4545, 0.8182, 0.3636, 0.8636, 0.4091, 0.8182, 0.4091, 0.8636, 0.3636, 0.9091, 0.4091, 0.8636, 0.4091, 0.8182, 0.3182, 0.8636, 0.3636, 0.8182, 0.3636, 0.8182, 0.2727, 0.8636, 0.3182, 0.8182, 0.3182, 0.8636, 0.2727, 0.9091, 0.3182, 0.8636, 0.3182, 0.8182, 0.2273, 0.8636, 0.2727, 0.8182, 0.2727, 0.8182, 0.1818, 0.8636, 0.2273, 0.8182, 0.2273, 0.8636, 0.1818, 0.9091, 0.2273, 0.8636, 0.2273, 0.8182, 0.1364, 0.8636, 0.1818, 0.8182, 0.1818, 0.8182, 0.09091, 0.8636, 0.1364, 0.8182, 0.1364, 0.8636, 0.09091, 0.9091, 0.1364, 0.8636, 0.1364, 0.8182, 0.04545, 0.8636, 0.09091, 0.8182, 0.09091, 0.8182, 0.0, 0.8636, 0.04545, 0.8182, 0.04545, 0.8636, 0.0, 0.9091, 0.04545, 0.8636, 0.04545, 0.7273, 0.8636, 0.7727, 0.9091, 0.7273, 0.9091, 0.7273, 0.8182, 0.7727, 0.8636, 0.7273, 0.8636, 0.7727, 0.8182, 0.8182, 0.8636, 0.7727, 0.8636, 0.7273, 0.7727, 0.7727, 0.8182, 0.7273, 0.8182, 0.7273, 0.7273, 0.7727, 0.7727, 0.7273, 0.7727, 0.7727, 0.7273, 0.8182, 0.7727, 0.7727, 0.7727, 0.7273, 0.6818, 0.7727, 0.7273, 0.7273, 0.7273, 0.7273, 0.6364, 0.7727, 0.6818, 0.7273, 0.6818, 0.7727, 0.6364, 0.8182, 0.6818, 0.7727, 0.6818, 0.7273, 0.5909, 0.7727, 0.6364, 0.7273, 0.6364, 0.7273, 0.5455, 0.7727, 0.5909, 0.7273, 0.5909, 0.7727, 0.5455, 0.8182, 0.5909, 0.7727, 0.5909, 0.7273, 0.5, 0.7727, 0.5455, 0.7273, 0.5455, 0.7273, 0.4545, 0.7727, 0.5, 0.7273, 0.5, 0.7727, 0.4545, 0.8182, 0.5, 0.7727, 0.5, 0.7273, 0.4091, 0.7727, 0.4545, 0.7273, 0.4545, 0.7273, 0.3636, 0.7727, 0.4091, 0.7273, 0.4091, 0.7727, 0.3636, 0.8182, 0.4091, 0.7727, 0.4091, 0.7273, 0.3182, 0.7727, 0.3636, 0.7273, 0.3636, 0.7273, 0.2727, 0.7727, 0.3182, 0.7273, 0.3182, 0.7727, 0.2727, 0.8182, 0.3182, 0.7727, 0.3182, 0.7273, 0.2273, 0.7727, 0.2727, 0.7273, 0.2727, 0.7273, 0.1818, 0.7727, 0.2273, 0.7273, 0.2273, 0.7727, 0.1818, 0.8182, 0.2273, 0.7727, 0.2273, 0.7273, 0.1364, 0.7727, 0.1818, 0.7273, 0.1818, 0.7273, 0.09091, 0.7727, 0.1364, 0.7273, 0.1364, 0.7727, 0.09091, 0.8182, 0.1364, 0.7727, 0.1364, 0.7273, 0.04545, 0.7727, 0.09091, 0.7273, 0.09091, 0.7273, 0.0, 0.7727, 0.04545, 0.7273, 0.04545, 0.7727, 0.0, 0.8182, 0.04545, 0.7727, 0.04545, 0.6364, 0.8636, 0.6818, 0.9091, 0.6364, 0.9091, 0.6364, 0.8182, 0.6818, 0.8636, 0.6364, 0.8636, 0.6818, 0.8182, 0.7273, 0.8636, 0.6818, 0.8636, 0.6364, 0.7727, 0.6818, 0.8182, 0.6364, 0.8182, 0.6364, 0.7273, 0.6818, 0.7727, 0.6364, 0.7727, 0.6818, 0.7273, 0.7273, 0.7727, 0.6818, 0.7727, 0.6818, 0.6818, 0.6364, 0.7273, 0.6364, 0.6818, 0.6818, 0.6364, 0.6364, 0.6818, 0.6364, 0.6364, 0.6818, 0.6364, 0.7273, 0.6818, 0.6818, 0.6818, 0.6364, 0.5909, 0.6818, 0.6364, 0.6364, 0.6364, 0.6364, 0.5455, 0.6818, 0.5909, 0.6364, 0.5909, 0.6818, 0.5455, 0.7273, 0.5909, 0.6818, 0.5909, 0.6364, 0.5, 0.6818, 0.5455, 0.6364, 0.5455, 0.6364, 0.4545, 0.6818, 0.5, 0.6364, 0.5, 0.6818, 0.4545, 0.7273, 0.5, 0.6818, 0.5, 0.6364, 0.4091, 0.6818, 0.4545, 0.6364, 0.4545, 0.6364, 0.3636, 0.6818, 0.4091, 0.6364, 0.4091, 0.6818, 0.3636, 0.7273, 0.4091, 0.6818, 0.4091, 0.6364, 0.3182, 0.6818, 0.3636, 0.6364, 0.3636, 0.6364, 0.2727, 0.6818, 0.3182, 0.6364, 0.3182, 0.6818, 0.2727, 0.7273, 0.3182, 0.6818, 0.3182, 0.6364, 0.2273, 0.6818, 0.2727, 0.6364, 0.2727, 0.6364, 0.1818, 0.6818, 0.2273, 0.6364, 0.2273, 0.6818, 0.1818, 0.7273, 0.2273, 0.6818, 0.2273, 0.6364, 0.1364, 0.6818, 0.1818, 0.6364, 0.1818, 0.6364, 0.09091, 0.6818, 0.1364, 0.6364, 0.1364, 0.6818, 0.09091, 0.7273, 0.1364, 0.6818, 0.1364, 0.6364, 0.04545, 0.6818, 0.09091, 0.6364, 0.09091, 0.6364, 0.0, 0.6818, 0.04545, 0.6364, 0.04545, 0.6818, 0.0, 0.7273, 0.04545, 0.6818, 0.04545, 0.5909, 0.8636, 0.5455, 0.9091, 0.5455, 0.8636, 0.5909, 0.8182, 0.5455, 0.8636, 0.5455, 0.8182, 0.5909, 0.8182, 0.6364, 0.8636, 0.5909, 0.8636, 0.5909, 0.7727, 0.5455, 0.8182, 0.5455, 0.7727, 0.5909, 0.7273, 0.5455, 0.7727, 0.5455, 0.7273, 0.6364, 0.7273, 0.5909, 0.7727, 0.5909, 0.7273, 0.5909, 0.6818, 0.5455, 0.7273, 0.5455, 0.6818, 0.5909, 0.6364, 0.5455, 0.6818, 0.5455, 0.6364, 0.5909, 0.6364, 0.6364, 0.6818, 0.5909, 0.6818, 0.5909, 0.5909, 0.5455, 0.6364, 0.5455, 0.5909, 0.5455, 0.5455, 0.5909, 0.5909, 0.5455, 0.5909, 0.6364, 0.5455, 0.5909, 0.5909, 0.5909, 0.5455, 0.5909, 0.5, 0.5455, 0.5455, 0.5455, 0.5, 0.5909, 0.4545, 0.5455, 0.5, 0.5455, 0.4545, 0.5909, 0.4545, 0.6364, 0.5, 0.5909, 0.5, 0.5909, 0.4091, 0.5455, 0.4545, 0.5455, 0.4091, 0.5455, 0.3636, 0.5909, 0.4091, 0.5455, 0.4091, 0.5909, 0.3636, 0.6364, 0.4091, 0.5909, 0.4091, 0.5455, 0.3182, 0.5909, 0.3636, 0.5455, 0.3636, 0.5455, 0.2727, 0.5909, 0.3182, 0.5455, 0.3182, 0.5909, 0.2727, 0.6364, 0.3182, 0.5909, 0.3182, 0.5455, 0.2273, 0.5909, 0.2727, 0.5455, 0.2727, 0.5455, 0.1818, 0.5909, 0.2273, 0.5455, 0.2273, 0.5909, 0.1818, 0.6364, 0.2273, 0.5909, 0.2273, 0.5455, 0.1364, 0.5909, 0.1818, 0.5455, 0.1818, 0.5455, 0.09091, 0.5909, 0.1364, 0.5455, 0.1364, 0.5909, 0.09091, 0.6364, 0.1364, 0.5909, 0.1364, 0.5455, 0.04545, 0.5909, 0.09091, 0.5455, 0.09091, 0.5455, 0.0, 0.5909, 0.04545, 0.5455, 0.04545, 0.5909, 0.0, 0.6364, 0.04545, 0.5909, 0.04545, 0.5, 0.8636, 0.4545, 0.9091, 0.4545, 0.8636, 0.5, 0.8182, 0.4545, 0.8636, 0.4545, 0.8182, 0.5455, 0.8182, 0.5, 0.8636, 0.5, 0.8182, 0.5, 0.7727, 0.4545, 0.8182, 0.4545, 0.7727, 0.5, 0.7273, 0.4545, 0.7727, 0.4545, 0.7273, 0.5455, 0.7273, 0.5, 0.7727, 0.5, 0.7273, 0.5, 0.6818, 0.4545, 0.7273, 0.4545, 0.6818, 0.4545, 0.6364, 0.5, 0.6818, 0.4545, 0.6818, 0.5455, 0.6364, 0.5, 0.6818, 0.5, 0.6364, 0.5, 0.5909, 0.4545, 0.6364, 0.4545, 0.5909, 0.4545, 0.5455, 0.5, 0.5909, 0.4545, 0.5909, 0.5, 0.5455, 0.5455, 0.5909, 0.5, 0.5909, 0.5, 0.5, 0.4545, 0.5455, 0.4545, 0.5, 0.5, 0.4545, 0.4545, 0.5, 0.4545, 0.4545, 0.5455, 0.4545, 0.5, 0.5, 0.5, 0.4545, 0.5, 0.4091, 0.4545, 0.4545, 0.4545, 0.4091, 0.4545, 0.3636, 0.5, 0.4091, 0.4545, 0.4091, 0.5, 0.3636, 0.5455, 0.4091, 0.5, 0.4091, 0.4545, 0.3182, 0.5, 0.3636, 0.4545, 0.3636, 0.4545, 0.2727, 0.5, 0.3182, 0.4545, 0.3182, 0.5, 0.2727, 0.5455, 0.3182, 0.5, 0.3182, 0.4545, 0.2273, 0.5, 0.2727, 0.4545, 0.2727, 0.4545, 0.1818, 0.5, 0.2273, 0.4545, 0.2273, 0.5, 0.1818, 0.5455, 0.2273, 0.5, 0.2273, 0.4545, 0.1364, 0.5, 0.1818, 0.4545, 0.1818, 0.4545, 0.09091, 0.5, 0.1364, 0.4545, 0.1364, 0.5, 0.09091, 0.5455, 0.1364, 0.5, 0.1364, 0.5, 0.04545, 0.4545, 0.09091, 0.4545, 0.04545, 0.5, 0.0, 0.4545, 0.04545, 0.4545, 0.0, 0.5455, 0.0, 0.5, 0.04545, 0.5, 0.0, 0.4091, 0.8636, 0.3636, 0.9091, 0.3636, 0.8636, 0.4091, 0.8182, 0.3636, 0.8636, 0.3636, 0.8182, 0.4545, 0.8182, 0.4091, 0.8636, 0.4091, 0.8182, 0.4091, 0.7727, 0.3636, 0.8182, 0.3636, 0.7727, 0.4091, 0.7273, 0.3636, 0.7727, 0.3636, 0.7273, 0.4545, 0.7273, 0.4091, 0.7727, 0.4091, 0.7273, 0.4091, 0.6818, 0.3636, 0.7273, 0.3636, 0.6818, 0.4091, 0.6364, 0.3636, 0.6818, 0.3636, 0.6364, 0.4545, 0.6364, 0.4091, 0.6818, 0.4091, 0.6364, 0.4091, 0.5909, 0.3636, 0.6364, 0.3636, 0.5909, 0.4091, 0.5455, 0.3636, 0.5909, 0.3636, 0.5455, 0.4091, 0.5455, 0.4545, 0.5909, 0.4091, 0.5909, 0.3636, 0.5, 0.4091, 0.5455, 0.3636, 0.5455, 0.4091, 0.4545, 0.3636, 0.5, 0.3636, 0.4545, 0.4091, 0.4545, 0.4545, 0.5, 0.4091, 0.5, 0.4091, 0.4091, 0.3636, 0.4545, 0.3636, 0.4091, 0.4091, 0.3636, 0.3636, 0.4091, 0.3636, 0.3636, 0.4091, 0.3636, 0.4545, 0.4091, 0.4091, 0.4091, 0.4091, 0.3182, 0.3636, 0.3636, 0.3636, 0.3182, 0.3636, 0.2727, 0.4091, 0.3182, 0.3636, 0.3182, 0.4091, 0.2727, 0.4545, 0.3182, 0.4091, 0.3182, 0.3636, 0.2273, 0.4091, 0.2727, 0.3636, 0.2727, 0.3636, 0.1818, 0.4091, 0.2273, 0.3636, 0.2273, 0.4091, 0.1818, 0.4545, 0.2273, 0.4091, 0.2273, 0.4091, 0.1364, 0.3636, 0.1818, 0.3636, 0.1364, 0.4091, 0.09091, 0.3636, 0.1364, 0.3636, 0.09091, 0.4545, 0.09091, 0.4091, 0.1364, 0.4091, 0.09091, 0.4091, 0.04545, 0.3636, 0.09091, 0.3636, 0.04545, 0.4091, 0.0, 0.3636, 0.04545, 0.3636, 0.0, 0.4545, 0.0, 0.4091, 0.04545, 0.4091, 0.0, 0.3182, 0.8636, 0.2727, 0.9091, 0.2727, 0.8636, 0.3182, 0.8182, 0.2727, 0.8636, 0.2727, 0.8182, 0.3636, 0.8182, 0.3182, 0.8636, 0.3182, 0.8182, 0.3182, 0.7727, 0.2727, 0.8182, 0.2727, 0.7727, 0.3182, 0.7273, 0.2727, 0.7727, 0.2727, 0.7273, 0.3636, 0.7273, 0.3182, 0.7727, 0.3182, 0.7273, 0.3182, 0.6818, 0.2727, 0.7273, 0.2727, 0.6818, 0.3182, 0.6364, 0.2727, 0.6818, 0.2727, 0.6364, 0.3636, 0.6364, 0.3182, 0.6818, 0.3182, 0.6364, 0.3182, 0.5909, 0.2727, 0.6364, 0.2727, 0.5909, 0.2727, 0.5455, 0.3182, 0.5909, 0.2727, 0.5909, 0.3636, 0.5455, 0.3182, 0.5909, 0.3182, 0.5455, 0.3182, 0.5, 0.2727, 0.5455, 0.2727, 0.5, 0.2727, 0.4545, 0.3182, 0.5, 0.2727, 0.5, 0.3636, 0.4545, 0.3182, 0.5, 0.3182, 0.4545, 0.3182, 0.4091, 0.2727, 0.4545, 0.2727, 0.4091, 0.2727, 0.3636, 0.3182, 0.4091, 0.2727, 0.4091, 0.3182, 0.3636, 0.3636, 0.4091, 0.3182, 0.4091, 0.3182, 0.3182, 0.2727, 0.3636, 0.2727, 0.3182, 0.3182, 0.2727, 0.2727, 0.3182, 0.2727, 0.2727, 0.3636, 0.2727, 0.3182, 0.3182, 0.3182, 0.2727, 0.3182, 0.2273, 0.2727, 0.2727, 0.2727, 0.2273, 0.3182, 0.1818, 0.2727, 0.2273, 0.2727, 0.1818, 0.3636, 0.1818, 0.3182, 0.2273, 0.3182, 0.1818, 0.3182, 0.1364, 0.2727, 0.1818, 0.2727, 0.1364, 0.3182, 0.09091, 0.2727, 0.1364, 0.2727, 0.09091, 0.3636, 0.09091, 0.3182, 0.1364, 0.3182, 0.09091, 0.3182, 0.04545, 0.2727, 0.09091, 0.2727, 0.04545, 0.3182, 0.0, 0.2727, 0.04545, 0.2727, 0.0, 0.3636, 0.0, 0.3182, 0.04545, 0.3182, 0.0, 0.2273, 0.8636, 0.1818, 0.9091, 0.1818, 0.8636, 0.2273, 0.8182, 0.1818, 0.8636, 0.1818, 0.8182, 0.2727, 0.8182, 0.2273, 0.8636, 0.2273, 0.8182, 0.2273, 0.7727, 0.1818, 0.8182, 0.1818, 0.7727, 0.2273, 0.7273, 0.1818, 0.7727, 0.1818, 0.7273, 0.2727, 0.7273, 0.2273, 0.7727, 0.2273, 0.7273, 0.2273, 0.6818, 0.1818, 0.7273, 0.1818, 0.6818, 0.2273, 0.6364, 0.1818, 0.6818, 0.1818, 0.6364, 0.2727, 0.6364, 0.2273, 0.6818, 0.2273, 0.6364, 0.2273, 0.5909, 0.1818, 0.6364, 0.1818, 0.5909, 0.2273, 0.5455, 0.1818, 0.5909, 0.1818, 0.5455, 0.2727, 0.5455, 0.2273, 0.5909, 0.2273, 0.5455, 0.2273, 0.5, 0.1818, 0.5455, 0.1818, 0.5, 0.2273, 0.4545, 0.1818, 0.5, 0.1818, 0.4545, 0.2273, 0.4545, 0.2727, 0.5, 0.2273, 0.5, 0.2273, 0.4091, 0.1818, 0.4545, 0.1818, 0.4091, 0.1818, 0.3636, 0.2273, 0.4091, 0.1818, 0.4091, 0.2273, 0.3636, 0.2727, 0.4091, 0.2273, 0.4091, 0.2273, 0.3182, 0.1818, 0.3636, 0.1818, 0.3182, 0.2273, 0.2727, 0.1818, 0.3182, 0.1818, 0.2727, 0.2727, 0.2727, 0.2273, 0.3182, 0.2273, 0.2727, 0.2273, 0.2273, 0.1818, 0.2727, 0.1818, 0.2273, 0.2273, 0.1818, 0.1818, 0.2273, 0.1818, 0.1818, 0.2727, 0.1818, 0.2273, 0.2273, 0.2273, 0.1818, 0.2273, 0.1364, 0.1818, 0.1818, 0.1818, 0.1364, 0.2273, 0.09091, 0.1818, 0.1364, 0.1818, 0.09091, 0.2727, 0.09091, 0.2273, 0.1364, 0.2273, 0.09091, 0.2273, 0.04545, 0.1818, 0.09091, 0.1818, 0.04545, 0.2273, 0.0, 0.1818, 0.04545, 0.1818, 0.0, 0.2727, 0.0, 0.2273, 0.04545, 0.2273, 0.0, 0.1364, 0.8636, 0.09091, 0.9091, 0.09091, 0.8636, 0.1364, 0.8182, 0.09091, 0.8636, 0.09091, 0.8182, 0.1818, 0.8182, 0.1364, 0.8636, 0.1364, 0.8182, 0.1364, 0.7727, 0.09091, 0.8182, 0.09091, 0.7727, 0.1364, 0.7273, 0.09091, 0.7727, 0.09091, 0.7273, 0.1818, 0.7273, 0.1364, 0.7727, 0.1364, 0.7273, 0.1364, 0.6818, 0.09091, 0.7273, 0.09091, 0.6818, 0.1364, 0.6364, 0.09091, 0.6818, 0.09091, 0.6364, 0.1818, 0.6364, 0.1364, 0.6818, 0.1364, 0.6364, 0.1364, 0.5909, 0.09091, 0.6364, 0.09091, 0.5909, 0.09091, 0.5455, 0.1364, 0.5909, 0.09091, 0.5909, 0.1818, 0.5455, 0.1364, 0.5909, 0.1364, 0.5455, 0.1364, 0.5, 0.09091, 0.5455, 0.09091, 0.5, 0.09091, 0.4545, 0.1364, 0.5, 0.09091, 0.5, 0.1818, 0.4545, 0.1364, 0.5, 0.1364, 0.4545, 0.1364, 0.4091, 0.09091, 0.4545, 0.09091, 0.4091, 0.09091, 0.3636, 0.1364, 0.4091, 0.09091, 0.4091, 0.1818, 0.3636, 0.1364, 0.4091, 0.1364, 0.3636, 0.1364, 0.3182, 0.09091, 0.3636, 0.09091, 0.3182, 0.1364, 0.2727, 0.09091, 0.3182, 0.09091, 0.2727, 0.1818, 0.2727, 0.1364, 0.3182, 0.1364, 0.2727, 0.1364, 0.2273, 0.09091, 0.2727, 0.09091, 0.2273, 0.1364, 0.1818, 0.09091, 0.2273, 0.09091, 0.1818, 0.1818, 0.1818, 0.1364, 0.2273, 0.1364, 0.1818, 0.1364, 0.1364, 0.09091, 0.1818, 0.09091, 0.1364, 0.1364, 0.09091, 0.09091, 0.1364, 0.09091, 0.09091, 0.1818, 0.09091, 0.1364, 0.1364, 0.1364, 0.09091, 0.1364, 0.04545, 0.09091, 0.09091, 0.09091, 0.04545, 0.1364, 0.0, 0.09091, 0.04545, 0.09091, 0.0, 0.1818, 0.0, 0.1364, 0.04545, 0.1364, 0.0, 0.04545, 0.8636, 0.0, 0.9091, 0.0, 0.8636, 0.04545, 0.8182, 0.0, 0.8636, 0.0, 0.8182, 0.09091, 0.8182, 0.04545, 0.8636, 0.04545, 0.8182, 0.04545, 0.7727, 0.0, 0.8182, 0.0, 0.7727, 0.04545, 0.7273, 0.0, 0.7727, 0.0, 0.7273, 0.09091, 0.7273, 0.04545, 0.7727, 0.04545, 0.7273, 0.04545, 0.6818, 0.0, 0.7273, 0.0, 0.6818, 0.04545, 0.6364, 0.0, 0.6818, 0.0, 0.6364, 0.09091, 0.6364, 0.04545, 0.6818, 0.04545, 0.6364, 0.04545, 0.5909, 0.0, 0.6364, 0.0, 0.5909, 0.04545, 0.5455, 0.0, 0.5909, 0.0, 0.5455, 0.09091, 0.5455, 0.04545, 0.5909, 0.04545, 0.5455, 0.04545, 0.5, 0.0, 0.5455, 0.0, 0.5, 0.04545, 0.4545, 0.0, 0.5, 0.0, 0.4545, 0.09091, 0.4545, 0.04545, 0.5, 0.04545, 0.4545, 0.0, 0.4091, 0.04545, 0.4545, 0.0, 0.4545, 0.0, 0.3636, 0.04545, 0.4091, 0.0, 0.4091, 0.04545, 0.3636, 0.09091, 0.4091, 0.04545, 0.4091, 0.0, 0.3182, 0.04545, 0.3636, 0.0, 0.3636, 0.0, 0.2727, 0.04545, 0.3182, 0.0, 0.3182, 0.04545, 0.2727, 0.09091, 0.3182, 0.04545, 0.3182, 0.0, 0.2273, 0.04545, 0.2727, 0.0, 0.2727, 0.0, 0.1818, 0.04545, 0.2273, 0.0, 0.2273, 0.09091, 0.1818, 0.04545, 0.2273, 0.04545, 0.1818, 0.0, 0.1364, 0.04545, 0.1818, 0.0, 0.1818, 0.0, 0.09091, 0.04545, 0.1364, 0.0, 0.1364, 0.09091, 0.09091, 0.04545, 0.1364, 0.04545, 0.09091, 0.04545, 0.04545, 0.0, 0.09091, 0.0, 0.04545, 0.04545, 0.0, 0.0, 0.04545, 0.0, 0.0, 0.09091, 0.0, 0.04545, 0.04545, 0.04545, 0.0, 0.8182, 0.9545, 0.8636, 1.0, 0.8182, 1.0, 0.8182, 0.9091, 0.8636, 0.9545, 0.8182, 0.9545, 0.8636, 0.9091, 0.9091, 0.9545, 0.8636, 0.9545, 0.7273, 0.9545, 0.7727, 1.0, 0.7273, 1.0, 0.7273, 0.9091, 0.7727, 0.9545, 0.7273, 0.9545, 0.7727, 0.9091, 0.8182, 0.9545, 0.7727, 0.9545, 0.6364, 0.9545, 0.6818, 1.0, 0.6364, 1.0, 0.6364, 0.9091, 0.6818, 0.9545, 0.6364, 0.9545, 0.6818, 0.9091, 0.7273, 0.9545, 0.6818, 0.9545, 0.5455, 0.9545, 0.5909, 1.0, 0.5455, 1.0, 0.5455, 0.9091, 0.5909, 0.9545, 0.5455, 0.9545, 0.5909, 0.9091, 0.6364, 0.9545, 0.5909, 0.9545, 0.5, 0.9545, 0.4545, 1.0, 0.4545, 0.9545, 0.5, 0.9091, 0.4545, 0.9545, 0.4545, 0.9091, 0.5455, 0.9091, 0.5, 0.9545, 0.5, 0.9091, 0.4091, 0.9545, 0.3636, 1.0, 0.3636, 0.9545, 0.4091, 0.9091, 0.3636, 0.9545, 0.3636, 0.9091, 0.4545, 0.9091, 0.4091, 0.9545, 0.4091, 0.9091, 0.3182, 0.9545, 0.2727, 1.0, 0.2727, 0.9545, 0.3182, 0.9091, 0.2727, 0.9545, 0.2727, 0.9091, 0.3636, 0.9091, 0.3182, 0.9545, 0.3182, 0.9091, 0.2273, 0.9545, 0.1818, 1.0, 0.1818, 0.9545, 0.2273, 0.9091, 0.1818, 0.9545, 0.1818, 0.9091, 0.2727, 0.9091, 0.2273, 0.9545, 0.2273, 0.9091, 0.1364, 0.9545, 0.09091, 1.0, 0.09091, 0.9545, 0.1364, 0.9091, 0.09091, 0.9545, 0.09091, 0.9091, 0.1818, 0.9091, 0.1364, 0.9545, 0.1364, 0.9091, 0.04545, 0.9545, 0.0, 1.0, 0.0, 0.9545, 0.04545, 0.9091, 0.0, 0.9545, 0.0, 0.9091, 0.09091, 0.9091, 0.04545, 0.9545, 0.04545, 0.9091, 0.9091, 0.9545, 0.9545, 1.0, 0.9091, 1.0, 0.9091, 0.9091, 0.9545, 0.9545, 0.9091, 0.9545, 1.0, 0.9091, 0.9545, 0.9545, 0.9545, 0.9091, 0.9545, 0.9545, 1.0, 0.9545, 1.0, 1.0, 0.09091, 0.9545, 0.09091, 1.0, 0.04545, 1.0, 0.1818, 0.9545, 0.1818, 1.0, 0.1364, 1.0, 0.2727, 0.9545, 0.2727, 1.0, 0.2273, 1.0, 0.3636, 0.9545, 0.3636, 1.0, 0.3182, 1.0, 0.4545, 0.9545, 0.4545, 1.0, 0.4091, 1.0, 0.5455, 0.9545, 0.5455, 1.0, 0.5, 1.0, 0.5909, 0.9545, 0.6364, 0.9545, 0.6364, 1.0, 0.6818, 0.9545, 0.7273, 0.9545, 0.7273, 1.0, 0.7727, 0.9545, 0.8182, 0.9545, 0.8182, 1.0, 0.8636, 0.9545, 0.9091, 0.9545, 0.9091, 1.0, 0.09091, 0.04545, 0.09091, 0.09091, 0.04545, 0.09091, 0.09091, 0.1364, 0.09091, 0.1818, 0.04545, 0.1818, 0.09091, 0.2273, 0.09091, 0.2727, 0.04545, 0.2727, 0.04545, 0.3182, 0.09091, 0.3182, 0.09091, 0.3636, 0.09091, 0.4091, 0.09091, 0.4545, 0.04545, 0.4545, 0.04545, 0.5, 0.09091, 0.5, 0.09091, 0.5455, 0.09091, 0.5909, 0.09091, 0.6364, 0.04545, 0.6364, 0.09091, 0.6818, 0.09091, 0.7273, 0.04545, 0.7273, 0.09091, 0.7727, 0.09091, 0.8182, 0.04545, 0.8182, 0.09091, 0.8636, 0.09091, 0.9091, 0.04545, 0.9091, 0.1818, 0.04545, 0.1818, 0.09091, 0.1364, 0.09091, 0.1818, 0.1364, 0.1818, 0.1818, 0.1364, 0.1818, 0.1818, 0.2273, 0.1818, 0.2727, 0.1364, 0.2727, 0.1818, 0.3182, 0.1818, 0.3636, 0.1364, 0.3636, 0.1364, 0.4091, 0.1818, 0.4091, 0.1818, 0.4545, 0.1364, 0.5, 0.1818, 0.5, 0.1818, 0.5455, 0.1818, 0.5909, 0.1818, 0.6364, 0.1364, 0.6364, 0.1818, 0.6818, 0.1818, 0.7273, 0.1364, 0.7273, 0.1818, 0.7727, 0.1818, 0.8182, 0.1364, 0.8182, 0.1818, 0.8636, 0.1818, 0.9091, 0.1364, 0.9091, 0.2727, 0.04545, 0.2727, 0.09091, 0.2273, 0.09091, 0.2727, 0.1364, 0.2727, 0.1818, 0.2273, 0.1818, 0.2727, 0.2273, 0.2727, 0.2727, 0.2273, 0.2727, 0.2727, 0.3182, 0.2727, 0.3636, 0.2273, 0.3636, 0.2727, 0.4091, 0.2727, 0.4545, 0.2273, 0.4545, 0.2727, 0.5, 0.2727, 0.5455, 0.2273, 0.5455, 0.2273, 0.5909, 0.2727, 0.5909, 0.2727, 0.6364, 0.2727, 0.6818, 0.2727, 0.7273, 0.2273, 0.7273, 0.2727, 0.7727, 0.2727, 0.8182, 0.2273, 0.8182, 0.2727, 0.8636, 0.2727, 0.9091, 0.2273, 0.9091, 0.3636, 0.04545, 0.3636, 0.09091, 0.3182, 0.09091, 0.3636, 0.1364, 0.3636, 0.1818, 0.3182, 0.1818, 0.3636, 0.2273, 0.3636, 0.2727, 0.3182, 0.2727, 0.3636, 0.3182, 0.3636, 0.3636, 0.3182, 0.3636, 0.3182, 0.4091, 0.3636, 0.4091, 0.3636, 0.4545, 0.3182, 0.5, 0.3636, 0.5, 0.3636, 0.5455, 0.3636, 0.5909, 0.3636, 0.6364, 0.3182, 0.6364, 0.3636, 0.6818, 0.3636, 0.7273, 0.3182, 0.7273, 0.3636, 0.7727, 0.3636, 0.8182, 0.3182, 0.8182, 0.3636, 0.8636, 0.3636, 0.9091, 0.3182, 0.9091, 0.4545, 0.04545, 0.4545, 0.09091, 0.4091, 0.09091, 0.4091, 0.1364, 0.4545, 0.1364, 0.4545, 0.1818, 0.4091, 0.2273, 0.4545, 0.2273, 0.4545, 0.2727, 0.4091, 0.3182, 0.4545, 0.3182, 0.4545, 0.3636, 0.4545, 0.4091, 0.4545, 0.4545, 0.4091, 0.4545, 0.4545, 0.5, 0.4545, 0.5455, 0.4091, 0.5455, 0.4545, 0.5909, 0.4545, 0.6364, 0.4091, 0.6364, 0.4545, 0.6818, 0.4545, 0.7273, 0.4091, 0.7273, 0.4545, 0.7727, 0.4545, 0.8182, 0.4091, 0.8182, 0.4545, 0.8636, 0.4545, 0.9091, 0.4091, 0.9091, 0.5, 0.04545, 0.5455, 0.04545, 0.5455, 0.09091, 0.5, 0.1364, 0.5455, 0.1364, 0.5455, 0.1818, 0.5, 0.2273, 0.5455, 0.2273, 0.5455, 0.2727, 0.5, 0.3182, 0.5455, 0.3182, 0.5455, 0.3636, 0.5, 0.4091, 0.5455, 0.4091, 0.5455, 0.4545, 0.5455, 0.5, 0.5455, 0.5455, 0.5, 0.5455, 0.5455, 0.5909, 0.5455, 0.6364, 0.5, 0.6364, 0.5455, 0.6818, 0.5455, 0.7273, 0.5, 0.7273, 0.5455, 0.7727, 0.5455, 0.8182, 0.5, 0.8182, 0.5455, 0.8636, 0.5455, 0.9091, 0.5, 0.9091, 0.5909, 0.04545, 0.6364, 0.04545, 0.6364, 0.09091, 0.5909, 0.1364, 0.6364, 0.1364, 0.6364, 0.1818, 0.5909, 0.2273, 0.6364, 0.2273, 0.6364, 0.2727, 0.5909, 0.3182, 0.6364, 0.3182, 0.6364, 0.3636, 0.5909, 0.4091, 0.6364, 0.4091, 0.6364, 0.4545, 0.5909, 0.5, 0.6364, 0.5, 0.6364, 0.5455, 0.6364, 0.5909, 0.6364, 0.6364, 0.5909, 0.6364, 0.6364, 0.6818, 0.6364, 0.7273, 0.5909, 0.7273, 0.5909, 0.7727, 0.6364, 0.7727, 0.6364, 0.8182, 0.5909, 0.8636, 0.6364, 0.8636, 0.6364, 0.9091, 0.6818, 0.04545, 0.7273, 0.04545, 0.7273, 0.09091, 0.6818, 0.1364, 0.7273, 0.1364, 0.7273, 0.1818, 0.6818, 0.2273, 0.7273, 0.2273, 0.7273, 0.2727, 0.6818, 0.3182, 0.7273, 0.3182, 0.7273, 0.3636, 0.6818, 0.4091, 0.7273, 0.4091, 0.7273, 0.4545, 0.6818, 0.5, 0.7273, 0.5, 0.7273, 0.5455, 0.6818, 0.5909, 0.7273, 0.5909, 0.7273, 0.6364, 0.6818, 0.6818, 0.7273, 0.6818, 0.7273, 0.7273, 0.6818, 0.7727, 0.7273, 0.7727, 0.7273, 0.8182, 0.6818, 0.8636, 0.7273, 0.8636, 0.7273, 0.9091, 0.7727, 0.04545, 0.8182, 0.04545, 0.8182, 0.09091, 0.7727, 0.1364, 0.8182, 0.1364, 0.8182, 0.1818, 0.7727, 0.2273, 0.8182, 0.2273, 0.8182, 0.2727, 0.7727, 0.3182, 0.8182, 0.3182, 0.8182, 0.3636, 0.7727, 0.4091, 0.8182, 0.4091, 0.8182, 0.4545, 0.7727, 0.5, 0.8182, 0.5, 0.8182, 0.5455, 0.7727, 0.5909, 0.8182, 0.5909, 0.8182, 0.6364, 0.7727, 0.6818, 0.8182, 0.6818, 0.8182, 0.7273, 0.7727, 0.7727, 0.8182, 0.7727, 0.8182, 0.8182, 0.7727, 0.8636, 0.8182, 0.8636, 0.8182, 0.9091, 0.8636, 0.04545, 0.9091, 0.04545, 0.9091, 0.09091, 0.8636, 0.1364, 0.9091, 0.1364, 0.9091, 0.1818, 0.8636, 0.2273, 0.9091, 0.2273, 0.9091, 0.2727, 0.8636, 0.3182, 0.9091, 0.3182, 0.9091, 0.3636, 0.8636, 0.4091, 0.9091, 0.4091, 0.9091, 0.4545, 0.8636, 0.5, 0.9091, 0.5, 0.9091, 0.5455, 0.9091, 0.5909, 0.9091, 0.6364, 0.8636, 0.6364, 0.9091, 0.6818, 0.9091, 0.7273, 0.8636, 0.7273, 0.9091, 0.7727, 0.9091, 0.8182, 0.8636, 0.8182, 0.8636, 0.8636, 0.9091, 0.8636, 0.9091, 0.9091, 0.9545, 0.04545, 1.0, 0.04545, 1.0, 0.09091, 0.9545, 0.1364, 1.0, 0.1364, 1.0, 0.1818, 0.9545, 0.2273, 1.0, 0.2273, 1.0, 0.2727, 0.9545, 0.3182, 1.0, 0.3182, 1.0, 0.3636, 0.9545, 0.4091, 1.0, 0.4091, 1.0, 0.4545, 1.0, 0.5, 1.0, 0.5455, 0.9545, 0.5455, 1.0, 0.5909, 1.0, 0.6364, 0.9545, 0.6364, 1.0, 0.6818, 1.0, 0.7273, 0.9545, 0.7273, 1.0, 0.7727, 1.0, 0.8182, 0.9545, 0.8182, 1.0, 0.8636, 1.0, 0.9091, 0.9545, 0.9091, 0.9545, 0.8636, 0.9545, 0.9091, 0.9091, 0.9091, 0.9545, 0.8182, 0.9545, 0.8636, 0.9091, 0.8636, 1.0, 0.8182, 1.0, 0.8636, 0.9545, 0.8636, 0.9545, 0.7727, 0.9545, 0.8182, 0.9091, 0.8182, 0.9545, 0.7273, 0.9545, 0.7727, 0.9091, 0.7727, 1.0, 0.7273, 1.0, 0.7727, 0.9545, 0.7727, 0.9545, 0.6818, 0.9545, 0.7273, 0.9091, 0.7273, 0.9545, 0.6364, 0.9545, 0.6818, 0.9091, 0.6818, 1.0, 0.6364, 1.0, 0.6818, 0.9545, 0.6818, 0.9545, 0.5909, 0.9545, 0.6364, 0.9091, 0.6364, 0.9545, 0.5455, 0.9545, 0.5909, 0.9091, 0.5909, 1.0, 0.5455, 1.0, 0.5909, 0.9545, 0.5909, 0.9545, 0.5, 0.9545, 0.5455, 0.9091, 0.5455, 0.9091, 0.4545, 0.9545, 0.4545, 0.9545, 0.5, 1.0, 0.4545, 1.0, 0.5, 0.9545, 0.5, 0.9091, 0.4091, 0.9545, 0.4091, 0.9545, 0.4545, 0.9091, 0.3636, 0.9545, 0.3636, 0.9545, 0.4091, 0.9545, 0.3636, 1.0, 0.3636, 1.0, 0.4091, 0.9091, 0.3182, 0.9545, 0.3182, 0.9545, 0.3636, 0.9091, 0.2727, 0.9545, 0.2727, 0.9545, 0.3182, 0.9545, 0.2727, 1.0, 0.2727, 1.0, 0.3182, 0.9091, 0.2273, 0.9545, 0.2273, 0.9545, 0.2727, 0.9091, 0.1818, 0.9545, 0.1818, 0.9545, 0.2273, 0.9545, 0.1818, 1.0, 0.1818, 1.0, 0.2273, 0.9091, 0.1364, 0.9545, 0.1364, 0.9545, 0.1818, 0.9091, 0.09091, 0.9545, 0.09091, 0.9545, 0.1364, 0.9545, 0.09091, 1.0, 0.09091, 1.0, 0.1364, 0.9091, 0.04545, 0.9545, 0.04545, 0.9545, 0.09091, 0.9091, 0.0, 0.9545, 0.0, 0.9545, 0.04545, 0.9545, 0.0, 1.0, 0.0, 1.0, 0.04545, 0.8182, 0.8636, 0.8636, 0.8636, 0.8636, 0.9091, 0.8636, 0.8182, 0.8636, 0.8636, 0.8182, 0.8636, 0.9091, 0.8182, 0.9091, 0.8636, 0.8636, 0.8636, 0.8636, 0.7727, 0.8636, 0.8182, 0.8182, 0.8182, 0.8636, 0.7273, 0.8636, 0.7727, 0.8182, 0.7727, 0.9091, 0.7273, 0.9091, 0.7727, 0.8636, 0.7727, 0.8636, 0.6818, 0.8636, 0.7273, 0.8182, 0.7273, 0.8182, 0.6364, 0.8636, 0.6364, 0.8636, 0.6818, 0.9091, 0.6364, 0.9091, 0.6818, 0.8636, 0.6818, 0.8182, 0.5909, 0.8636, 0.5909, 0.8636, 0.6364, 0.8182, 0.5455, 0.8636, 0.5455, 0.8636, 0.5909, 0.8636, 0.5455, 0.9091, 0.5455, 0.9091, 0.5909, 0.8182, 0.5, 0.8636, 0.5, 0.8636, 0.5455, 0.8182, 0.4545, 0.8636, 0.4545, 0.8636, 0.5, 0.8636, 0.4545, 0.9091, 0.4545, 0.9091, 0.5, 0.8182, 0.4091, 0.8636, 0.4091, 0.8636, 0.4545, 0.8182, 0.3636, 0.8636, 0.3636, 0.8636, 0.4091, 0.8636, 0.3636, 0.9091, 0.3636, 0.9091, 0.4091, 0.8182, 0.3182, 0.8636, 0.3182, 0.8636, 0.3636, 0.8182, 0.2727, 0.8636, 0.2727, 0.8636, 0.3182, 0.8636, 0.2727, 0.9091, 0.2727, 0.9091, 0.3182, 0.8182, 0.2273, 0.8636, 0.2273, 0.8636, 0.2727, 0.8182, 0.1818, 0.8636, 0.1818, 0.8636, 0.2273, 0.8636, 0.1818, 0.9091, 0.1818, 0.9091, 0.2273, 0.8182, 0.1364, 0.8636, 0.1364, 0.8636, 0.1818, 0.8182, 0.09091, 0.8636, 0.09091, 0.8636, 0.1364, 0.8636, 0.09091, 0.9091, 0.09091, 0.9091, 0.1364, 0.8182, 0.04545, 0.8636, 0.04545, 0.8636, 0.09091, 0.8182, 0.0, 0.8636, 0.0, 0.8636, 0.04545, 0.8636, 0.0, 0.9091, 0.0, 0.9091, 0.04545, 0.7273, 0.8636, 0.7727, 0.8636, 0.7727, 0.9091, 0.7273, 0.8182, 0.7727, 0.8182, 0.7727, 0.8636, 0.7727, 0.8182, 0.8182, 0.8182, 0.8182, 0.8636, 0.7273, 0.7727, 0.7727, 0.7727, 0.7727, 0.8182, 0.7273, 0.7273, 0.7727, 0.7273, 0.7727, 0.7727, 0.7727, 0.7273, 0.8182, 0.7273, 0.8182, 0.7727, 0.7273, 0.6818, 0.7727, 0.6818, 0.7727, 0.7273, 0.7273, 0.6364, 0.7727, 0.6364, 0.7727, 0.6818, 0.7727, 0.6364, 0.8182, 0.6364, 0.8182, 0.6818, 0.7273, 0.5909, 0.7727, 0.5909, 0.7727, 0.6364, 0.7273, 0.5455, 0.7727, 0.5455, 0.7727, 0.5909, 0.7727, 0.5455, 0.8182, 0.5455, 0.8182, 0.5909, 0.7273, 0.5, 0.7727, 0.5, 0.7727, 0.5455, 0.7273, 0.4545, 0.7727, 0.4545, 0.7727, 0.5, 0.7727, 0.4545, 0.8182, 0.4545, 0.8182, 0.5, 0.7273, 0.4091, 0.7727, 0.4091, 0.7727, 0.4545, 0.7273, 0.3636, 0.7727, 0.3636, 0.7727, 0.4091, 0.7727, 0.3636, 0.8182, 0.3636, 0.8182, 0.4091, 0.7273, 0.3182, 0.7727, 0.3182, 0.7727, 0.3636, 0.7273, 0.2727, 0.7727, 0.2727, 0.7727, 0.3182, 0.7727, 0.2727, 0.8182, 0.2727, 0.8182, 0.3182, 0.7273, 0.2273, 0.7727, 0.2273, 0.7727, 0.2727, 0.7273, 0.1818, 0.7727, 0.1818, 0.7727, 0.2273, 0.7727, 0.1818, 0.8182, 0.1818, 0.8182, 0.2273, 0.7273, 0.1364, 0.7727, 0.1364, 0.7727, 0.1818, 0.7273, 0.09091, 0.7727, 0.09091, 0.7727, 0.1364, 0.7727, 0.09091, 0.8182, 0.09091, 0.8182, 0.1364, 0.7273, 0.04545, 0.7727, 0.04545, 0.7727, 0.09091, 0.7273, 0.0, 0.7727, 0.0, 0.7727, 0.04545, 0.7727, 0.0, 0.8182, 0.0, 0.8182, 0.04545, 0.6364, 0.8636, 0.6818, 0.8636, 0.6818, 0.9091, 0.6364, 0.8182, 0.6818, 0.8182, 0.6818, 0.8636, 0.6818, 0.8182, 0.7273, 0.8182, 0.7273, 0.8636, 0.6364, 0.7727, 0.6818, 0.7727, 0.6818, 0.8182, 0.6364, 0.7273, 0.6818, 0.7273, 0.6818, 0.7727, 0.6818, 0.7273, 0.7273, 0.7273, 0.7273, 0.7727, 0.6818, 0.6818, 0.6818, 0.7273, 0.6364, 0.7273, 0.6818, 0.6364, 0.6818, 0.6818, 0.6364, 0.6818, 0.6818, 0.6364, 0.7273, 0.6364, 0.7273, 0.6818, 0.6364, 0.5909, 0.6818, 0.5909, 0.6818, 0.6364, 0.6364, 0.5455, 0.6818, 0.5455, 0.6818, 0.5909, 0.6818, 0.5455, 0.7273, 0.5455, 0.7273, 0.5909, 0.6364, 0.5, 0.6818, 0.5, 0.6818, 0.5455, 0.6364, 0.4545, 0.6818, 0.4545, 0.6818, 0.5, 0.6818, 0.4545, 0.7273, 0.4545, 0.7273, 0.5, 0.6364, 0.4091, 0.6818, 0.4091, 0.6818, 0.4545, 0.6364, 0.3636, 0.6818, 0.3636, 0.6818, 0.4091, 0.6818, 0.3636, 0.7273, 0.3636, 0.7273, 0.4091, 0.6364, 0.3182, 0.6818, 0.3182, 0.6818, 0.3636, 0.6364, 0.2727, 0.6818, 0.2727, 0.6818, 0.3182, 0.6818, 0.2727, 0.7273, 0.2727, 0.7273, 0.3182, 0.6364, 0.2273, 0.6818, 0.2273, 0.6818, 0.2727, 0.6364, 0.1818, 0.6818, 0.1818, 0.6818, 0.2273, 0.6818, 0.1818, 0.7273, 0.1818, 0.7273, 0.2273, 0.6364, 0.1364, 0.6818, 0.1364, 0.6818, 0.1818, 0.6364, 0.09091, 0.6818, 0.09091, 0.6818, 0.1364, 0.6818, 0.09091, 0.7273, 0.09091, 0.7273, 0.1364, 0.6364, 0.04545, 0.6818, 0.04545, 0.6818, 0.09091, 0.6364, 0.0, 0.6818, 0.0, 0.6818, 0.04545, 0.6818, 0.0, 0.7273, 0.0, 0.7273, 0.04545, 0.5909, 0.8636, 0.5909, 0.9091, 0.5455, 0.9091, 0.5909, 0.8182, 0.5909, 0.8636, 0.5455, 0.8636, 0.5909, 0.8182, 0.6364, 0.8182, 0.6364, 0.8636, 0.5909, 0.7727, 0.5909, 0.8182, 0.5455, 0.8182, 0.5909, 0.7273, 0.5909, 0.7727, 0.5455, 0.7727, 0.6364, 0.7273, 0.6364, 0.7727, 0.5909, 0.7727, 0.5909, 0.6818, 0.5909, 0.7273, 0.5455, 0.7273, 0.5909, 0.6364, 0.5909, 0.6818, 0.5455, 0.6818, 0.5909, 0.6364, 0.6364, 0.6364, 0.6364, 0.6818, 0.5909, 0.5909, 0.5909, 0.6364, 0.5455, 0.6364, 0.5455, 0.5455, 0.5909, 0.5455, 0.5909, 0.5909, 0.6364, 0.5455, 0.6364, 0.5909, 0.5909, 0.5909, 0.5909, 0.5, 0.5909, 0.5455, 0.5455, 0.5455, 0.5909, 0.4545, 0.5909, 0.5, 0.5455, 0.5, 0.5909, 0.4545, 0.6364, 0.4545, 0.6364, 0.5, 0.5909, 0.4091, 0.5909, 0.4545, 0.5455, 0.4545, 0.5455, 0.3636, 0.5909, 0.3636, 0.5909, 0.4091, 0.5909, 0.3636, 0.6364, 0.3636, 0.6364, 0.4091, 0.5455, 0.3182, 0.5909, 0.3182, 0.5909, 0.3636, 0.5455, 0.2727, 0.5909, 0.2727, 0.5909, 0.3182, 0.5909, 0.2727, 0.6364, 0.2727, 0.6364, 0.3182, 0.5455, 0.2273, 0.5909, 0.2273, 0.5909, 0.2727, 0.5455, 0.1818, 0.5909, 0.1818, 0.5909, 0.2273, 0.5909, 0.1818, 0.6364, 0.1818, 0.6364, 0.2273, 0.5455, 0.1364, 0.5909, 0.1364, 0.5909, 0.1818, 0.5455, 0.09091, 0.5909, 0.09091, 0.5909, 0.1364, 0.5909, 0.09091, 0.6364, 0.09091, 0.6364, 0.1364, 0.5455, 0.04545, 0.5909, 0.04545, 0.5909, 0.09091, 0.5455, 0.0, 0.5909, 0.0, 0.5909, 0.04545, 0.5909, 0.0, 0.6364, 0.0, 0.6364, 0.04545, 0.5, 0.8636, 0.5, 0.9091, 0.4545, 0.9091, 0.5, 0.8182, 0.5, 0.8636, 0.4545, 0.8636, 0.5455, 0.8182, 0.5455, 0.8636, 0.5, 0.8636, 0.5, 0.7727, 0.5, 0.8182, 0.4545, 0.8182, 0.5, 0.7273, 0.5, 0.7727, 0.4545, 0.7727, 0.5455, 0.7273, 0.5455, 0.7727, 0.5, 0.7727, 0.5, 0.6818, 0.5, 0.7273, 0.4545, 0.7273, 0.4545, 0.6364, 0.5, 0.6364, 0.5, 0.6818, 0.5455, 0.6364, 0.5455, 0.6818, 0.5, 0.6818, 0.5, 0.5909, 0.5, 0.6364, 0.4545, 0.6364, 0.4545, 0.5455, 0.5, 0.5455, 0.5, 0.5909, 0.5, 0.5455, 0.5455, 0.5455, 0.5455, 0.5909, 0.5, 0.5, 0.5, 0.5455, 0.4545, 0.5455, 0.5, 0.4545, 0.5, 0.5, 0.4545, 0.5, 0.5455, 0.4545, 0.5455, 0.5, 0.5, 0.5, 0.5, 0.4091, 0.5, 0.4545, 0.4545, 0.4545, 0.4545, 0.3636, 0.5, 0.3636, 0.5, 0.4091, 0.5, 0.3636, 0.5455, 0.3636, 0.5455, 0.4091, 0.4545, 0.3182, 0.5, 0.3182, 0.5, 0.3636, 0.4545, 0.2727, 0.5, 0.2727, 0.5, 0.3182, 0.5, 0.2727, 0.5455, 0.2727, 0.5455, 0.3182, 0.4545, 0.2273, 0.5, 0.2273, 0.5, 0.2727, 0.4545, 0.1818, 0.5, 0.1818, 0.5, 0.2273, 0.5, 0.1818, 0.5455, 0.1818, 0.5455, 0.2273, 0.4545, 0.1364, 0.5, 0.1364, 0.5, 0.1818, 0.4545, 0.09091, 0.5, 0.09091, 0.5, 0.1364, 0.5, 0.09091, 0.5455, 0.09091, 0.5455, 0.1364, 0.5, 0.04545, 0.5, 0.09091, 0.4545, 0.09091, 0.5, 0.0, 0.5, 0.04545, 0.4545, 0.04545, 0.5455, 0.0, 0.5455, 0.04545, 0.5, 0.04545, 0.4091, 0.8636, 0.4091, 0.9091, 0.3636, 0.9091, 0.4091, 0.8182, 0.4091, 0.8636, 0.3636, 0.8636, 0.4545, 0.8182, 0.4545, 0.8636, 0.4091, 0.8636, 0.4091, 0.7727, 0.4091, 0.8182, 0.3636, 0.8182, 0.4091, 0.7273, 0.4091, 0.7727, 0.3636, 0.7727, 0.4545, 0.7273, 0.4545, 0.7727, 0.4091, 0.7727, 0.4091, 0.6818, 0.4091, 0.7273, 0.3636, 0.7273, 0.4091, 0.6364, 0.4091, 0.6818, 0.3636, 0.6818, 0.4545, 0.6364, 0.4545, 0.6818, 0.4091, 0.6818, 0.4091, 0.5909, 0.4091, 0.6364, 0.3636, 0.6364, 0.4091, 0.5455, 0.4091, 0.5909, 0.3636, 0.5909, 0.4091, 0.5455, 0.4545, 0.5455, 0.4545, 0.5909, 0.3636, 0.5, 0.4091, 0.5, 0.4091, 0.5455, 0.4091, 0.4545, 0.4091, 0.5, 0.3636, 0.5, 0.4091, 0.4545, 0.4545, 0.4545, 0.4545, 0.5, 0.4091, 0.4091, 0.4091, 0.4545, 0.3636, 0.4545, 0.4091, 0.3636, 0.4091, 0.4091, 0.3636, 0.4091, 0.4091, 0.3636, 0.4545, 0.3636, 0.4545, 0.4091, 0.4091, 0.3182, 0.4091, 0.3636, 0.3636, 0.3636, 0.3636, 0.2727, 0.4091, 0.2727, 0.4091, 0.3182, 0.4091, 0.2727, 0.4545, 0.2727, 0.4545, 0.3182, 0.3636, 0.2273, 0.4091, 0.2273, 0.4091, 0.2727, 0.3636, 0.1818, 0.4091, 0.1818, 0.4091, 0.2273, 0.4091, 0.1818, 0.4545, 0.1818, 0.4545, 0.2273, 0.4091, 0.1364, 0.4091, 0.1818, 0.3636, 0.1818, 0.4091, 0.09091, 0.4091, 0.1364, 0.3636, 0.1364, 0.4545, 0.09091, 0.4545, 0.1364, 0.4091, 0.1364, 0.4091, 0.04545, 0.4091, 0.09091, 0.3636, 0.09091, 0.4091, 0.0, 0.4091, 0.04545, 0.3636, 0.04545, 0.4545, 0.0, 0.4545, 0.04545, 0.4091, 0.04545, 0.3182, 0.8636, 0.3182, 0.9091, 0.2727, 0.9091, 0.3182, 0.8182, 0.3182, 0.8636, 0.2727, 0.8636, 0.3636, 0.8182, 0.3636, 0.8636, 0.3182, 0.8636, 0.3182, 0.7727, 0.3182, 0.8182, 0.2727, 0.8182, 0.3182, 0.7273, 0.3182, 0.7727, 0.2727, 0.7727, 0.3636, 0.7273, 0.3636, 0.7727, 0.3182, 0.7727, 0.3182, 0.6818, 0.3182, 0.7273, 0.2727, 0.7273, 0.3182, 0.6364, 0.3182, 0.6818, 0.2727, 0.6818, 0.3636, 0.6364, 0.3636, 0.6818, 0.3182, 0.6818, 0.3182, 0.5909, 0.3182, 0.6364, 0.2727, 0.6364, 0.2727, 0.5455, 0.3182, 0.5455, 0.3182, 0.5909, 0.3636, 0.5455, 0.3636, 0.5909, 0.3182, 0.5909, 0.3182, 0.5, 0.3182, 0.5455, 0.2727, 0.5455, 0.2727, 0.4545, 0.3182, 0.4545, 0.3182, 0.5, 0.3636, 0.4545, 0.3636, 0.5, 0.3182, 0.5, 0.3182, 0.4091, 0.3182, 0.4545, 0.2727, 0.4545, 0.2727, 0.3636, 0.3182, 0.3636, 0.3182, 0.4091, 0.3182, 0.3636, 0.3636, 0.3636, 0.3636, 0.4091, 0.3182, 0.3182, 0.3182, 0.3636, 0.2727, 0.3636, 0.3182, 0.2727, 0.3182, 0.3182, 0.2727, 0.3182, 0.3636, 0.2727, 0.3636, 0.3182, 0.3182, 0.3182, 0.3182, 0.2273, 0.3182, 0.2727, 0.2727, 0.2727, 0.3182, 0.1818, 0.3182, 0.2273, 0.2727, 0.2273, 0.3636, 0.1818, 0.3636, 0.2273, 0.3182, 0.2273, 0.3182, 0.1364, 0.3182, 0.1818, 0.2727, 0.1818, 0.3182, 0.09091, 0.3182, 0.1364, 0.2727, 0.1364, 0.3636, 0.09091, 0.3636, 0.1364, 0.3182, 0.1364, 0.3182, 0.04545, 0.3182, 0.09091, 0.2727, 0.09091, 0.3182, 0.0, 0.3182, 0.04545, 0.2727, 0.04545, 0.3636, 0.0, 0.3636, 0.04545, 0.3182, 0.04545, 0.2273, 0.8636, 0.2273, 0.9091, 0.1818, 0.9091, 0.2273, 0.8182, 0.2273, 0.8636, 0.1818, 0.8636, 0.2727, 0.8182, 0.2727, 0.8636, 0.2273, 0.8636, 0.2273, 0.7727, 0.2273, 0.8182, 0.1818, 0.8182, 0.2273, 0.7273, 0.2273, 0.7727, 0.1818, 0.7727, 0.2727, 0.7273, 0.2727, 0.7727, 0.2273, 0.7727, 0.2273, 0.6818, 0.2273, 0.7273, 0.1818, 0.7273, 0.2273, 0.6364, 0.2273, 0.6818, 0.1818, 0.6818, 0.2727, 0.6364, 0.2727, 0.6818, 0.2273, 0.6818, 0.2273, 0.5909, 0.2273, 0.6364, 0.1818, 0.6364, 0.2273, 0.5455, 0.2273, 0.5909, 0.1818, 0.5909, 0.2727, 0.5455, 0.2727, 0.5909, 0.2273, 0.5909, 0.2273, 0.5, 0.2273, 0.5455, 0.1818, 0.5455, 0.2273, 0.4545, 0.2273, 0.5, 0.1818, 0.5, 0.2273, 0.4545, 0.2727, 0.4545, 0.2727, 0.5, 0.2273, 0.4091, 0.2273, 0.4545, 0.1818, 0.4545, 0.1818, 0.3636, 0.2273, 0.3636, 0.2273, 0.4091, 0.2273, 0.3636, 0.2727, 0.3636, 0.2727, 0.4091, 0.2273, 0.3182, 0.2273, 0.3636, 0.1818, 0.3636, 0.2273, 0.2727, 0.2273, 0.3182, 0.1818, 0.3182, 0.2727, 0.2727, 0.2727, 0.3182, 0.2273, 0.3182, 0.2273, 0.2273, 0.2273, 0.2727, 0.1818, 0.2727, 0.2273, 0.1818, 0.2273, 0.2273, 0.1818, 0.2273, 0.2727, 0.1818, 0.2727, 0.2273, 0.2273, 0.2273, 0.2273, 0.1364, 0.2273, 0.1818, 0.1818, 0.1818, 0.2273, 0.09091, 0.2273, 0.1364, 0.1818, 0.1364, 0.2727, 0.09091, 0.2727, 0.1364, 0.2273, 0.1364, 0.2273, 0.04545, 0.2273, 0.09091, 0.1818, 0.09091, 0.2273, 0.0, 0.2273, 0.04545, 0.1818, 0.04545, 0.2727, 0.0, 0.2727, 0.04545, 0.2273, 0.04545, 0.1364, 0.8636, 0.1364, 0.9091, 0.09091, 0.9091, 0.1364, 0.8182, 0.1364, 0.8636, 0.09091, 0.8636, 0.1818, 0.8182, 0.1818, 0.8636, 0.1364, 0.8636, 0.1364, 0.7727, 0.1364, 0.8182, 0.09091, 0.8182, 0.1364, 0.7273, 0.1364, 0.7727, 0.09091, 0.7727, 0.1818, 0.7273, 0.1818, 0.7727, 0.1364, 0.7727, 0.1364, 0.6818, 0.1364, 0.7273, 0.09091, 0.7273, 0.1364, 0.6364, 0.1364, 0.6818, 0.09091, 0.6818, 0.1818, 0.6364, 0.1818, 0.6818, 0.1364, 0.6818, 0.1364, 0.5909, 0.1364, 0.6364, 0.09091, 0.6364, 0.09091, 0.5455, 0.1364, 0.5455, 0.1364, 0.5909, 0.1818, 0.5455, 0.1818, 0.5909, 0.1364, 0.5909, 0.1364, 0.5, 0.1364, 0.5455, 0.09091, 0.5455, 0.09091, 0.4545, 0.1364, 0.4545, 0.1364, 0.5, 0.1818, 0.4545, 0.1818, 0.5, 0.1364, 0.5, 0.1364, 0.4091, 0.1364, 0.4545, 0.09091, 0.4545, 0.09091, 0.3636, 0.1364, 0.3636, 0.1364, 0.4091, 0.1818, 0.3636, 0.1818, 0.4091, 0.1364, 0.4091, 0.1364, 0.3182, 0.1364, 0.3636, 0.09091, 0.3636, 0.1364, 0.2727, 0.1364, 0.3182, 0.09091, 0.3182, 0.1818, 0.2727, 0.1818, 0.3182, 0.1364, 0.3182, 0.1364, 0.2273, 0.1364, 0.2727, 0.09091, 0.2727, 0.1364, 0.1818, 0.1364, 0.2273, 0.09091, 0.2273, 0.1818, 0.1818, 0.1818, 0.2273, 0.1364, 0.2273, 0.1364, 0.1364, 0.1364, 0.1818, 0.09091, 0.1818, 0.1364, 0.09091, 0.1364, 0.1364, 0.09091, 0.1364, 0.1818, 0.09091, 0.1818, 0.1364, 0.1364, 0.1364, 0.1364, 0.04545, 0.1364, 0.09091, 0.09091, 0.09091, 0.1364, 0.0, 0.1364, 0.04545, 0.09091, 0.04545, 0.1818, 0.0, 0.1818, 0.04545, 0.1364, 0.04545, 0.04545, 0.8636, 0.04545, 0.9091, 0.0, 0.9091, 0.04545, 0.8182, 0.04545, 0.8636, 0.0, 0.8636, 0.09091, 0.8182, 0.09091, 0.8636, 0.04545, 0.8636, 0.04545, 0.7727, 0.04545, 0.8182, 0.0, 0.8182, 0.04545, 0.7273, 0.04545, 0.7727, 0.0, 0.7727, 0.09091, 0.7273, 0.09091, 0.7727, 0.04545, 0.7727, 0.04545, 0.6818, 0.04545, 0.7273, 0.0, 0.7273, 0.04545, 0.6364, 0.04545, 0.6818, 0.0, 0.6818, 0.09091, 0.6364, 0.09091, 0.6818, 0.04545, 0.6818, 0.04545, 0.5909, 0.04545, 0.6364, 0.0, 0.6364, 0.04545, 0.5455, 0.04545, 0.5909, 0.0, 0.5909, 0.09091, 0.5455, 0.09091, 0.5909, 0.04545, 0.5909, 0.04545, 0.5, 0.04545, 0.5455, 0.0, 0.5455, 0.04545, 0.4545, 0.04545, 0.5, 0.0, 0.5, 0.09091, 0.4545, 0.09091, 0.5, 0.04545, 0.5, 0.0, 0.4091, 0.04545, 0.4091, 0.04545, 0.4545, 0.0, 0.3636, 0.04545, 0.3636, 0.04545, 0.4091, 0.04545, 0.3636, 0.09091, 0.3636, 0.09091, 0.4091, 0.0, 0.3182, 0.04545, 0.3182, 0.04545, 0.3636, 0.0, 0.2727, 0.04545, 0.2727, 0.04545, 0.3182, 0.04545, 0.2727, 0.09091, 0.2727, 0.09091, 0.3182, 0.0, 0.2273, 0.04545, 0.2273, 0.04545, 0.2727, 0.0, 0.1818, 0.04545, 0.1818, 0.04545, 0.2273, 0.09091, 0.1818, 0.09091, 0.2273, 0.04545, 0.2273, 0.0, 0.1364, 0.04545, 0.1364, 0.04545, 0.1818, 0.0, 0.09091, 0.04545, 0.09091, 0.04545, 0.1364, 0.09091, 0.09091, 0.09091, 0.1364, 0.04545, 0.1364, 0.04545, 0.04545, 0.04545, 0.09091, 0.0, 0.09091, 0.04545, 0.0, 0.04545, 0.04545, 0.0, 0.04545, 0.09091, 0.0, 0.09091, 0.04545, 0.04545, 0.04545, 0.8182, 0.9545, 0.8636, 0.9545, 0.8636, 1.0, 0.8182, 0.9091, 0.8636, 0.9091, 0.8636, 0.9545, 0.8636, 0.9091, 0.9091, 0.9091, 0.9091, 0.9545, 0.7273, 0.9545, 0.7727, 0.9545, 0.7727, 1.0, 0.7273, 0.9091, 0.7727, 0.9091, 0.7727, 0.9545, 0.7727, 0.9091, 0.8182, 0.9091, 0.8182, 0.9545, 0.6364, 0.9545, 0.6818, 0.9545, 0.6818, 1.0, 0.6364, 0.9091, 0.6818, 0.9091, 0.6818, 0.9545, 0.6818, 0.9091, 0.7273, 0.9091, 0.7273, 0.9545, 0.5455, 0.9545, 0.5909, 0.9545, 0.5909, 1.0, 0.5455, 0.9091, 0.5909, 0.9091, 0.5909, 0.9545, 0.5909, 0.9091, 0.6364, 0.9091, 0.6364, 0.9545, 0.5, 0.9545, 0.5, 1.0, 0.4545, 1.0, 0.5, 0.9091, 0.5, 0.9545, 0.4545, 0.9545, 0.5455, 0.9091, 0.5455, 0.9545, 0.5, 0.9545, 0.4091, 0.9545, 0.4091, 1.0, 0.3636, 1.0, 0.4091, 0.9091, 0.4091, 0.9545, 0.3636, 0.9545, 0.4545, 0.9091, 0.4545, 0.9545, 0.4091, 0.9545, 0.3182, 0.9545, 0.3182, 1.0, 0.2727, 1.0, 0.3182, 0.9091, 0.3182, 0.9545, 0.2727, 0.9545, 0.3636, 0.9091, 0.3636, 0.9545, 0.3182, 0.9545, 0.2273, 0.9545, 0.2273, 1.0, 0.1818, 1.0, 0.2273, 0.9091, 0.2273, 0.9545, 0.1818, 0.9545, 0.2727, 0.9091, 0.2727, 0.9545, 0.2273, 0.9545, 0.1364, 0.9545, 0.1364, 1.0, 0.09091, 1.0, 0.1364, 0.9091, 0.1364, 0.9545, 0.09091, 0.9545, 0.1818, 0.9091, 0.1818, 0.9545, 0.1364, 0.9545, 0.04545, 0.9545, 0.04545, 1.0, 0.0, 1.0, 0.04545, 0.9091, 0.04545, 0.9545, 0.0, 0.9545, 0.09091, 0.9091, 0.09091, 0.9545, 0.04545, 0.9545, 0.9091, 0.9545, 0.9545, 0.9545, 0.9545, 1.0, 0.9091, 0.9091, 0.9545, 0.9091, 0.9545, 0.9545, 1.0, 0.9091, 1.0, 0.9545, 0.9545, 0.9545])
me_plane.use_remesh_fix_poles = True
me_plane.use_remesh_preserve_attributes = False
me_plane.use_mirror_vertex_groups = False
me_plane.update()

# ---- objects
ob_light = bpy.data.objects.new('Light', light_light)
ob_camera = bpy.data.objects.new('Camera', cam_camera)
ob_plane = bpy.data.objects.new('Plane', me_plane)

# ---- transforms, parenting, visibility, modifiers, constraints
ob_light.location = (4.076, 1.005, 5.904)
ob_light.rotation_euler = (0.6503, 0.05522, 1.866)
ob_light.lock_rotations_4d = False
ob_light.empty_display_type = 'ARROWS'
ob_light.color = (0.0, 0.0, 0.0, 0.0)
ob_light.lineart.crease_threshold = 0.0
ob_camera.location = (7.359, -6.926, 4.958)
ob_camera.rotation_euler = (1.109, 0.0, 0.8149)
ob_camera.lock_rotations_4d = False
ob_camera.empty_display_type = 'ARROWS'
ob_camera.color = (0.0, 0.0, 0.0, 0.0)
ob_camera.display_type = 'WIRE'
ob_camera.lineart.crease_threshold = 0.0
ob_plane.location = (0.0, 0.0, 0.0)
ob_plane.scale = (8.0, 8.0, 8.0)
ob_plane.lineart.crease_threshold = 0.0

# ---- collection membership
col_collection.objects.link(ob_light)
col_collection.objects.link(ob_camera)
col_collection.objects.link(ob_plane)

# ---- scene / render settings (as saved in the file)
scene.camera = ob_camera
scene.frame_start = 0; scene.frame_end = 60; scene.frame_set(59)
scene.render.engine = 'BLENDER_EEVEE_NEXT'
scene.cycles.use_denoising = False
scene.cycles.samples = 128
scene.cycles.sampling_pattern = 'TABULATED_SOBOL'
scene.cycles.use_adaptive_sampling = False
scene.cycles.use_light_tree = False
scene.view_settings.view_transform = 'Filmic'
bpy.context.view_layer.update()
